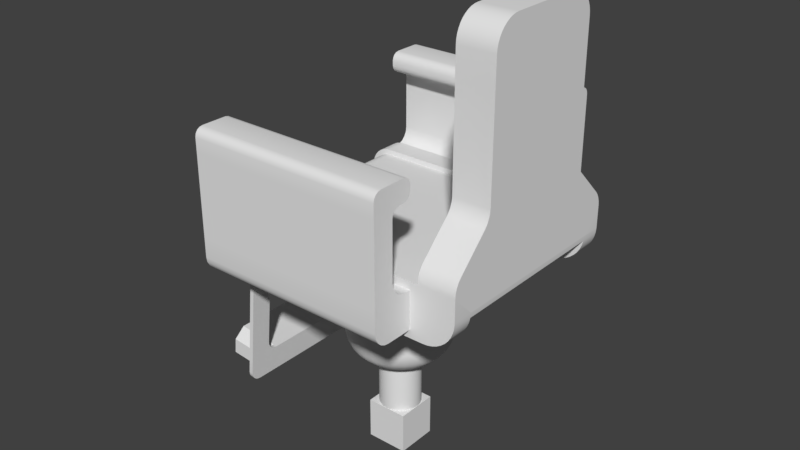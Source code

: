 # Source: CaptainsChair.blend  (saved by Blender 2.78.0; exported with 4.5.12 LTS)
import bpy
from mathutils import Matrix  # noqa: F401  (used for matrix-valued properties, if any)

bpy.ops.wm.read_factory_settings(use_empty=True)
scene = bpy.context.scene
scene.name = 'Scene'

# ---- collections
col_collection_1 = bpy.data.collections.new('Collection 1'); scene.collection.children.link(col_collection_1)

# ---- materials (node trees are filled in below, after node groups)
mat_material = bpy.data.materials.new('Material')
mat_material.alpha_threshold = 0.0
mat_material.use_transparent_shadow = False
mat_material.roughness = 0.5
mat_material.line_color = (0.0, 0.0, 0.0, 1.0)

# ---- material node trees

# ---- world
world_world = bpy.data.worlds.new('World'); scene.world = world_world
world_world.color = (0.05088, 0.05088, 0.05088)
world_world.use_sun_shadow = False
world_world.sun_shadow_jitter_overblur = 0.0
world_world.cycles.sampling_method = 'MANUAL'

# ---- meshes
me_cylinder = bpy.data.meshes.new('Cylinder')
me_cylinder.from_pydata([(0.0, 0.5, 0.05), (0.09755, 0.4904, 0.05), (0.1913, 0.4619, 0.05), (0.2778, 0.4157, 0.05), (0.3536, 0.3536, 0.05), (0.4157, 0.2778, 0.05), (0.4619, 0.1913, 0.05), (0.4904, 0.09755, 0.05), (0.5, 3.775e-08, 0.05), (0.4904, -0.09755, 0.05), (0.4619, -0.1913, 0.05), (0.4157, -0.2778, 0.05), (0.3536, -0.3536, 0.05), (0.2778, -0.4157, 0.05), (0.1913, -0.4619, 0.05), (0.09755, -0.4904, 0.05), (-1.629e-07, -0.5, 0.05), (-0.09755, -0.4904, 0.05), (-0.1913, -0.4619, 0.05), (-0.2778, -0.4157, 0.05), (-0.3536, -0.3536, 0.05), (-0.4157, -0.2778, 0.05), (-0.4619, -0.1913, 0.05), (-0.4904, -0.09754, 0.05), (-0.5, 4.828e-07, 0.05), (-0.4904, 0.09755, 0.05), (-0.4619, 0.1913, 0.05), (-0.4157, 0.2778, 0.05), (-0.3536, 0.3536, 0.05), (-0.2778, 0.4157, 0.05), (-0.1913, 0.4619, 0.05), (-0.09754, 0.4904, 0.05), (-5.466e-08, 0.4289, -0.9207), (0.0, 0.5, -0.75), (-3.778e-08, 0.4509, -0.894), (-2.253e-08, 0.4707, -0.86), (-1.048e-08, 0.4864, -0.8223), (-2.678e-09, 0.4965, -0.7844), (0.09755, 0.4904, -0.75), (0.08368, 0.4207, -0.9207), (0.09687, 0.487, -0.7844), (0.0949, 0.4771, -0.8223), (0.09183, 0.4617, -0.86), (0.08797, 0.4422, -0.894), (0.1913, 0.4619, -0.75), (0.1642, 0.3963, -0.9207), (0.19, 0.4587, -0.7844), (0.1861, 0.4494, -0.8223), (0.1801, 0.4349, -0.86), (0.1726, 0.4166, -0.894), (0.2778, 0.4157, -0.75), (0.2383, 0.3567, -0.9207), (0.2759, 0.4128, -0.7844), (0.2702, 0.4045, -0.8223), (0.2615, 0.3914, -0.86), (0.2505, 0.3749, -0.894), (0.3536, 0.3536, -0.75), (0.3033, 0.3033, -0.9207), (0.3511, 0.3511, -0.7844), (0.344, 0.344, -0.8223), (0.3328, 0.3328, -0.86), (0.3188, 0.3188, -0.894), (0.4157, 0.2778, -0.75), (0.3567, 0.2383, -0.9207), (0.4128, 0.2759, -0.7844), (0.4045, 0.2702, -0.8223), (0.3914, 0.2615, -0.86), (0.3749, 0.2505, -0.894), (0.4619, 0.1913, -0.75), (0.3963, 0.1642, -0.9207), (0.4587, 0.19, -0.7844), (0.4494, 0.1861, -0.8223), (0.4349, 0.1801, -0.86), (0.4166, 0.1726, -0.894), (0.4904, 0.09755, -0.75), (0.4207, 0.08368, -0.9207), (0.487, 0.09687, -0.7844), (0.4771, 0.0949, -0.8223), (0.4617, 0.09183, -0.86), (0.4422, 0.08797, -0.894), (0.5, 3.775e-08, -0.75), (0.4289, 1.65e-08, -0.9207), (0.4965, 3.67e-08, -0.7844), (0.4864, 3.364e-08, -0.8223), (0.4707, 2.893e-08, -0.86), (0.4509, 2.302e-08, -0.894), (0.4904, -0.09755, -0.75), (0.4207, -0.08368, -0.9207), (0.487, -0.09687, -0.7844), (0.4771, -0.0949, -0.8223), (0.4617, -0.09183, -0.86), (0.4422, -0.08797, -0.894), (0.4619, -0.1913, -0.75), (0.3963, -0.1642, -0.9207), (0.4587, -0.19, -0.7844), (0.4494, -0.1861, -0.8223), (0.4349, -0.1801, -0.86), (0.4166, -0.1726, -0.894), (0.4157, -0.2778, -0.75), (0.3567, -0.2383, -0.9207), (0.4128, -0.2759, -0.7844), (0.4045, -0.2702, -0.8223), (0.3914, -0.2615, -0.86), (0.3749, -0.2505, -0.894), (0.3536, -0.3536, -0.75), (0.3033, -0.3033, -0.9207), (0.3511, -0.3511, -0.7844), (0.344, -0.344, -0.8223), (0.3328, -0.3328, -0.86), (0.3188, -0.3188, -0.894), (0.2778, -0.4157, -0.75), (0.2383, -0.3567, -0.9207), (0.2759, -0.4128, -0.7844), (0.2702, -0.4045, -0.8223), (0.2615, -0.3914, -0.86), (0.2505, -0.3749, -0.894), (0.1913, -0.4619, -0.75), (0.1642, -0.3963, -0.9207), (0.19, -0.4587, -0.7844), (0.1861, -0.4494, -0.8223), (0.1801, -0.4349, -0.86), (0.1726, -0.4166, -0.894), (0.09755, -0.4904, -0.75), (0.08368, -0.4207, -0.9207), (0.09687, -0.487, -0.7844), (0.0949, -0.4771, -0.8223), (0.09183, -0.4617, -0.86), (0.08797, -0.4422, -0.894), (-1.629e-07, -0.5, -0.75), (-1.191e-07, -0.4289, -0.9207), (-1.608e-07, -0.4965, -0.7844), (-1.545e-07, -0.4864, -0.8223), (-1.448e-07, -0.4707, -0.86), (-1.327e-07, -0.4509, -0.894), (-0.09755, -0.4904, -0.75), (-0.08368, -0.4207, -0.9207), (-0.09687, -0.487, -0.7844), (-0.0949, -0.4771, -0.8223), (-0.09183, -0.4617, -0.86), (-0.08797, -0.4422, -0.894), (-0.1913, -0.4619, -0.75), (-0.1642, -0.3963, -0.9207), (-0.19, -0.4587, -0.7844), (-0.1861, -0.4494, -0.8223), (-0.1801, -0.4349, -0.86), (-0.1726, -0.4166, -0.894), (-0.2778, -0.4157, -0.75), (-0.2383, -0.3567, -0.9207), (-0.2759, -0.4128, -0.7844), (-0.2702, -0.4045, -0.8223), (-0.2615, -0.3914, -0.86), (-0.2505, -0.3749, -0.894), (-0.3536, -0.3536, -0.75), (-0.3033, -0.3033, -0.9207), (-0.3511, -0.3511, -0.7844), (-0.344, -0.344, -0.8223), (-0.3328, -0.3328, -0.86), (-0.3188, -0.3188, -0.894), (-0.4157, -0.2778, -0.75), (-0.3567, -0.2383, -0.9207), (-0.4128, -0.2759, -0.7844), (-0.4045, -0.2702, -0.8223), (-0.3914, -0.2615, -0.86), (-0.3749, -0.2505, -0.894), (-0.4619, -0.1913, -0.75), (-0.3963, -0.1642, -0.9207), (-0.4587, -0.19, -0.7844), (-0.4494, -0.1861, -0.8223), (-0.4349, -0.1801, -0.86), (-0.4166, -0.1726, -0.894), (-0.4904, -0.09754, -0.75), (-0.4207, -0.08368, -0.9207), (-0.487, -0.09687, -0.7844), (-0.4771, -0.0949, -0.8223), (-0.4617, -0.09183, -0.86), (-0.4422, -0.08797, -0.894), (-0.5, 4.828e-07, -0.75), (-0.4289, 4.069e-07, -0.9207), (-0.4965, 4.791e-07, -0.7844), (-0.4864, 4.683e-07, -0.8223), (-0.4707, 4.515e-07, -0.86), (-0.4509, 4.304e-07, -0.894), (-0.4904, 0.09755, -0.75), (-0.4207, 0.08368, -0.9207), (-0.487, 0.09687, -0.7844), (-0.4771, 0.0949, -0.8223), (-0.4617, 0.09183, -0.86), (-0.4422, 0.08797, -0.894), (-0.4619, 0.1913, -0.75), (-0.3963, 0.1642, -0.9207), (-0.4587, 0.19, -0.7844), (-0.4494, 0.1861, -0.8223), (-0.4349, 0.1801, -0.86), (-0.4166, 0.1726, -0.894), (-0.4157, 0.2778, -0.75), (-0.3567, 0.2383, -0.9207), (-0.4128, 0.2759, -0.7844), (-0.4045, 0.2702, -0.8223), (-0.3914, 0.2615, -0.86), (-0.3749, 0.2505, -0.894), (-0.3536, 0.3536, -0.75), (-0.3033, 0.3033, -0.9207), (-0.3511, 0.3511, -0.7844), (-0.344, 0.344, -0.8223), (-0.3328, 0.3328, -0.86), (-0.3188, 0.3188, -0.894), (-0.2778, 0.4157, -0.75), (-0.2383, 0.3567, -0.9207), (-0.2759, 0.4128, -0.7844), (-0.2702, 0.4045, -0.8223), (-0.2615, 0.3914, -0.86), (-0.2505, 0.3749, -0.894), (-0.1913, 0.4619, -0.75), (-0.1642, 0.3963, -0.9207), (-0.19, 0.4587, -0.7844), (-0.1861, 0.4494, -0.8223), (-0.1801, 0.4349, -0.86), (-0.1726, 0.4166, -0.894), (-0.09754, 0.4904, -0.75), (-0.08368, 0.4207, -0.9207), (-0.09687, 0.487, -0.7844), (-0.0949, 0.4771, -0.8223), (-0.09183, 0.4617, -0.86), (-0.08797, 0.4422, -0.894), (-2.151e-07, 0.1985, -1.05), (-9.994e-08, 0.3701, -0.9793), (-1.938e-07, 0.2331, -1.047), (-1.691e-07, 0.2712, -1.036), (-1.436e-07, 0.3091, -1.021), (-1.198e-07, 0.3432, -1.001), (0.0722, 0.363, -0.9793), (0.03873, 0.1947, -1.05), (0.06696, 0.3366, -1.001), (0.06031, 0.3032, -1.021), (0.0529, 0.266, -1.036), (0.04547, 0.2286, -1.047), (0.1416, 0.3419, -0.9793), (0.07598, 0.1834, -1.05), (0.1313, 0.3171, -1.001), (0.1183, 0.2856, -1.021), (0.1038, 0.2505, -1.036), (0.08919, 0.2153, -1.047), (0.2056, 0.3077, -0.9793), (0.1103, 0.1651, -1.05), (0.1907, 0.2854, -1.001), (0.1717, 0.257, -1.021), (0.1507, 0.2255, -1.036), (0.1295, 0.1938, -1.047), (0.2617, 0.2617, -0.9793), (0.1404, 0.1404, -1.05), (0.2427, 0.2427, -1.001), (0.2186, 0.2186, -1.021), (0.1918, 0.1918, -1.036), (0.1648, 0.1648, -1.047), (0.3077, 0.2056, -0.9793), (0.1651, 0.1103, -1.05), (0.2854, 0.1907, -1.001), (0.257, 0.1717, -1.021), (0.2255, 0.1507, -1.036), (0.1938, 0.1295, -1.047), (0.3419, 0.1416, -0.9793), (0.1834, 0.07598, -1.05), (0.3171, 0.1313, -1.001), (0.2856, 0.1183, -1.021), (0.2505, 0.1038, -1.036), (0.2153, 0.08919, -1.047), (0.363, 0.0722, -0.9793), (0.1947, 0.03873, -1.05), (0.3366, 0.06696, -1.001), (0.3032, 0.06031, -1.021), (0.266, 0.0529, -1.036), (0.2286, 0.04547, -1.047), (0.3701, -1.103e-09, -0.9793), (0.1985, -1.024e-07, -1.05), (0.3432, -1.16e-08, -1.001), (0.3091, -2.89e-08, -1.021), (0.2712, -5.131e-08, -1.036), (0.2331, -7.667e-08, -1.047), (0.363, -0.0722, -0.9793), (0.1947, -0.03873, -1.05), (0.3366, -0.06696, -1.001), (0.3032, -0.06031, -1.021), (0.266, -0.0529, -1.036), (0.2286, -0.04547, -1.047), (0.3419, -0.1416, -0.9793), (0.1834, -0.07598, -1.05), (0.3171, -0.1313, -1.001), (0.2856, -0.1183, -1.021), (0.2505, -0.1038, -1.036), (0.2153, -0.08919, -1.047), (0.3077, -0.2056, -0.9793), (0.1651, -0.1103, -1.05), (0.2854, -0.1907, -1.001), (0.257, -0.1717, -1.021), (0.2255, -0.1507, -1.036), (0.1938, -0.1295, -1.047), (0.2617, -0.2617, -0.9793), (0.1404, -0.1404, -1.05), (0.2427, -0.2427, -1.001), (0.2186, -0.2186, -1.021), (0.1918, -0.1918, -1.036), (0.1648, -0.1648, -1.047), (0.2056, -0.3077, -0.9793), (0.1103, -0.1651, -1.05), (0.1907, -0.2854, -1.001), (0.1717, -0.257, -1.021), (0.1507, -0.2255, -1.036), (0.1295, -0.1938, -1.047), (0.1416, -0.3419, -0.9793), (0.07598, -0.1834, -1.05), (0.1313, -0.3171, -1.001), (0.1183, -0.2856, -1.021), (0.1038, -0.2505, -1.036), (0.08919, -0.2153, -1.047), (0.0722, -0.363, -0.9793), (0.03873, -0.1947, -1.05), (0.06696, -0.3366, -1.001), (0.06031, -0.3032, -1.021), (0.0529, -0.266, -1.036), (0.04547, -0.2286, -1.047), (-8.289e-08, -0.3701, -0.9793), (3.353e-08, -0.1985, -1.05), (-6.58e-08, -0.3432, -1.001), (-4.328e-08, -0.3091, -1.021), (-1.752e-08, -0.2712, -1.036), (8.949e-09, -0.2331, -1.047), (-0.0722, -0.363, -0.9793), (-0.03873, -0.1947, -1.05), (-0.06696, -0.3366, -1.001), (-0.06031, -0.3032, -1.021), (-0.0529, -0.266, -1.036), (-0.04547, -0.2286, -1.047), (-0.1416, -0.3419, -0.9793), (-0.07598, -0.1834, -1.05), (-0.1313, -0.3171, -1.001), (-0.1183, -0.2856, -1.021), (-0.1038, -0.2505, -1.036), (-0.08919, -0.2153, -1.047), (-0.2056, -0.3077, -0.9793), (-0.1103, -0.1651, -1.05), (-0.1907, -0.2854, -1.001), (-0.1717, -0.257, -1.021), (-0.1507, -0.2255, -1.036), (-0.1295, -0.1938, -1.047), (-0.2617, -0.2617, -0.9793), (-0.1404, -0.1404, -1.05), (-0.2427, -0.2427, -1.001), (-0.2186, -0.2186, -1.021), (-0.1918, -0.1918, -1.036), (-0.1648, -0.1648, -1.047), (-0.3077, -0.2056, -0.9793), (-0.1651, -0.1103, -1.05), (-0.2854, -0.1907, -1.001), (-0.257, -0.1717, -1.021), (-0.2255, -0.1507, -1.036), (-0.1938, -0.1295, -1.047), (-0.3419, -0.1416, -0.9793), (-0.1834, -0.07598, -1.05), (-0.3171, -0.1313, -1.001), (-0.2856, -0.1183, -1.021), (-0.2505, -0.1038, -1.036), (-0.2153, -0.08919, -1.047), (-0.363, -0.0722, -0.9793), (-0.1947, -0.03873, -1.05), (-0.3366, -0.06696, -1.001), (-0.3032, -0.06031, -1.021), (-0.266, -0.0529, -1.036), (-0.2286, -0.04547, -1.047), (-0.3701, 3.441e-07, -0.9793), (-0.1985, 9.034e-08, -1.05), (-0.3432, 3.119e-07, -1.001), (-0.3091, 2.655e-07, -1.021), (-0.2712, 2.093e-07, -1.036), (-0.2331, 1.49e-07, -1.047), (-0.363, 0.0722, -0.9793), (-0.1947, 0.03874, -1.05), (-0.3366, 0.06696, -1.001), (-0.3032, 0.06031, -1.021), (-0.266, 0.05291, -1.036), (-0.2286, 0.04547, -1.047), (-0.3419, 0.1416, -0.9793), (-0.1834, 0.07598, -1.05), (-0.3171, 0.1313, -1.001), (-0.2856, 0.1183, -1.021), (-0.2505, 0.1038, -1.036), (-0.2153, 0.08919, -1.047), (-0.3077, 0.2056, -0.9793), (-0.1651, 0.1103, -1.05), (-0.2854, 0.1907, -1.001), (-0.257, 0.1717, -1.021), (-0.2255, 0.1507, -1.036), (-0.1938, 0.1295, -1.047), (-0.2617, 0.2617, -0.9793), (-0.1404, 0.1404, -1.05), (-0.2427, 0.2427, -1.001), (-0.2186, 0.2186, -1.021), (-0.1918, 0.1918, -1.036), (-0.1648, 0.1648, -1.047), (-0.2056, 0.3077, -0.9793), (-0.1103, 0.1651, -1.05), (-0.1907, 0.2854, -1.001), (-0.1717, 0.257, -1.021), (-0.1507, 0.2255, -1.036), (-0.1295, 0.1938, -1.047), (-0.1416, 0.3419, -0.9793), (-0.07598, 0.1834, -1.05), (-0.1313, 0.3171, -1.001), (-0.1183, 0.2856, -1.021), (-0.1038, 0.2505, -1.036), (-0.08919, 0.2153, -1.047), (-0.0722, 0.363, -0.9793), (-0.03873, 0.1947, -1.05), (-0.06696, 0.3366, -1.001), (-0.06031, 0.3032, -1.021), (-0.0529, 0.266, -1.036), (-0.04547, 0.2286, -1.047), (0.03874, 0.1947, -1.8), (4.036e-07, 0.1985, -1.8), (0.07598, 0.1834, -1.8), (0.1103, 0.1651, -1.8), (0.1404, 0.1404, -1.8), (0.1651, 0.1103, -1.8), (0.1834, 0.07598, -1.8), (0.1947, 0.03873, -1.8), (0.1985, -1.024e-07, -1.8), (0.1947, -0.03873, -1.8), (0.1834, -0.07598, -1.8), (0.1651, -0.1103, -1.8), (0.1404, -0.1404, -1.8), (0.1103, -0.1651, -1.8), (0.07598, -0.1834, -1.8), (0.03874, -0.1947, -1.8), (6.523e-07, -0.1985, -1.8), (-0.03873, -0.1947, -1.8), (-0.07598, -0.1834, -1.8), (-0.1103, -0.1651, -1.8), (-0.1404, -0.1404, -1.8), (-0.1651, -0.1103, -1.8), (-0.1834, -0.07598, -1.8), (-0.1947, -0.03873, -1.8), (-0.1985, 9.034e-08, -1.8), (-0.1947, 0.03874, -1.8), (-0.1834, 0.07598, -1.8), (-0.1651, 0.1103, -1.8), (-0.1404, 0.1404, -1.8), (-0.1103, 0.1651, -1.8), (-0.07598, 0.1834, -1.8), (-0.03873, 0.1947, -1.8), (-0.2, -0.2, -1.95), (-0.2, -0.2, -1.55), (-0.2, 0.2, -1.95), (-0.2, 0.2, -1.55), (0.2, -0.2, -1.95), (0.2, -0.2, -1.55), (0.2, 0.2, -1.95), (0.2, 0.2, -1.55)], [], [(33, 0, 1, 38), (57, 63, 254, 248), (63, 69, 260, 254), (69, 75, 266, 260), (75, 81, 272, 266), (81, 87, 278, 272), (87, 93, 284, 278), (93, 99, 290, 284), (99, 105, 296, 290), (105, 111, 302, 296), (111, 117, 308, 302), (117, 123, 314, 308), (123, 129, 320, 314), (129, 135, 326, 320), (135, 141, 332, 326), (141, 147, 338, 332), (147, 153, 344, 338), (153, 159, 350, 344), (159, 165, 356, 350), (165, 171, 362, 356), (171, 177, 368, 362), (177, 183, 374, 368), (183, 189, 380, 374), (189, 195, 386, 380), (195, 201, 392, 386), (201, 207, 398, 392), (207, 213, 404, 398), (213, 219, 410, 404), (1, 0, 31, 30, 29, 28, 27, 26, 25, 24, 23, 22, 21, 20, 19, 18, 17, 16, 15, 14, 13, 12, 11, 10, 9, 8, 7, 6, 5, 4, 3, 2), (51, 57, 248, 242), (45, 51, 242, 236), (218, 31, 0, 33), (38, 1, 2, 44), (44, 2, 3, 50), (50, 3, 4, 56), (56, 4, 5, 62), (62, 5, 6, 68), (68, 6, 7, 74), (74, 7, 8, 80), (80, 8, 9, 86), (86, 9, 10, 92), (92, 10, 11, 98), (98, 11, 12, 104), (104, 12, 13, 110), (110, 13, 14, 116), (116, 14, 15, 122), (122, 15, 16, 128), (128, 16, 17, 134), (134, 17, 18, 140), (140, 18, 19, 146), (146, 19, 20, 152), (152, 20, 21, 158), (158, 21, 22, 164), (164, 22, 23, 170), (170, 23, 24, 176), (176, 24, 25, 182), (182, 25, 26, 188), (188, 26, 27, 194), (194, 27, 28, 200), (200, 28, 29, 206), (206, 29, 30, 212), (212, 30, 31, 218), (39, 45, 236, 230), (219, 32, 225, 410), (33, 38, 40, 37), (37, 40, 41, 36), (36, 41, 42, 35), (35, 42, 43, 34), (34, 43, 39, 32), (38, 44, 46, 40), (40, 46, 47, 41), (41, 47, 48, 42), (42, 48, 49, 43), (43, 49, 45, 39), (44, 50, 52, 46), (46, 52, 53, 47), (47, 53, 54, 48), (48, 54, 55, 49), (49, 55, 51, 45), (50, 56, 58, 52), (52, 58, 59, 53), (53, 59, 60, 54), (54, 60, 61, 55), (55, 61, 57, 51), (56, 62, 64, 58), (58, 64, 65, 59), (59, 65, 66, 60), (60, 66, 67, 61), (61, 67, 63, 57), (62, 68, 70, 64), (64, 70, 71, 65), (65, 71, 72, 66), (66, 72, 73, 67), (67, 73, 69, 63), (68, 74, 76, 70), (70, 76, 77, 71), (71, 77, 78, 72), (72, 78, 79, 73), (73, 79, 75, 69), (74, 80, 82, 76), (76, 82, 83, 77), (77, 83, 84, 78), (78, 84, 85, 79), (79, 85, 81, 75), (80, 86, 88, 82), (82, 88, 89, 83), (83, 89, 90, 84), (84, 90, 91, 85), (85, 91, 87, 81), (86, 92, 94, 88), (88, 94, 95, 89), (89, 95, 96, 90), (90, 96, 97, 91), (91, 97, 93, 87), (92, 98, 100, 94), (94, 100, 101, 95), (95, 101, 102, 96), (96, 102, 103, 97), (97, 103, 99, 93), (98, 104, 106, 100), (100, 106, 107, 101), (101, 107, 108, 102), (102, 108, 109, 103), (103, 109, 105, 99), (104, 110, 112, 106), (106, 112, 113, 107), (107, 113, 114, 108), (108, 114, 115, 109), (109, 115, 111, 105), (110, 116, 118, 112), (112, 118, 119, 113), (113, 119, 120, 114), (114, 120, 121, 115), (115, 121, 117, 111), (116, 122, 124, 118), (118, 124, 125, 119), (119, 125, 126, 120), (120, 126, 127, 121), (121, 127, 123, 117), (122, 128, 130, 124), (124, 130, 131, 125), (125, 131, 132, 126), (126, 132, 133, 127), (127, 133, 129, 123), (128, 134, 136, 130), (130, 136, 137, 131), (131, 137, 138, 132), (132, 138, 139, 133), (133, 139, 135, 129), (134, 140, 142, 136), (136, 142, 143, 137), (137, 143, 144, 138), (138, 144, 145, 139), (139, 145, 141, 135), (140, 146, 148, 142), (142, 148, 149, 143), (143, 149, 150, 144), (144, 150, 151, 145), (145, 151, 147, 141), (146, 152, 154, 148), (148, 154, 155, 149), (149, 155, 156, 150), (150, 156, 157, 151), (151, 157, 153, 147), (152, 158, 160, 154), (154, 160, 161, 155), (155, 161, 162, 156), (156, 162, 163, 157), (157, 163, 159, 153), (158, 164, 166, 160), (160, 166, 167, 161), (161, 167, 168, 162), (162, 168, 169, 163), (163, 169, 165, 159), (164, 170, 172, 166), (166, 172, 173, 167), (167, 173, 174, 168), (168, 174, 175, 169), (169, 175, 171, 165), (170, 176, 178, 172), (172, 178, 179, 173), (173, 179, 180, 174), (174, 180, 181, 175), (175, 181, 177, 171), (176, 182, 184, 178), (178, 184, 185, 179), (179, 185, 186, 180), (180, 186, 187, 181), (181, 187, 183, 177), (182, 188, 190, 184), (184, 190, 191, 185), (185, 191, 192, 186), (186, 192, 193, 187), (187, 193, 189, 183), (188, 194, 196, 190), (190, 196, 197, 191), (191, 197, 198, 192), (192, 198, 199, 193), (193, 199, 195, 189), (194, 200, 202, 196), (196, 202, 203, 197), (197, 203, 204, 198), (198, 204, 205, 199), (199, 205, 201, 195), (200, 206, 208, 202), (202, 208, 209, 203), (203, 209, 210, 204), (204, 210, 211, 205), (205, 211, 207, 201), (206, 212, 214, 208), (208, 214, 215, 209), (209, 215, 216, 210), (210, 216, 217, 211), (211, 217, 213, 207), (212, 218, 220, 214), (214, 220, 221, 215), (215, 221, 222, 216), (216, 222, 223, 217), (217, 223, 219, 213), (218, 33, 37, 220), (220, 37, 36, 221), (221, 36, 35, 222), (222, 35, 34, 223), (223, 34, 32, 219), (32, 39, 230, 225), (231, 224, 226, 235), (235, 226, 227, 234), (234, 227, 228, 233), (233, 228, 229, 232), (232, 229, 225, 230), (237, 231, 235, 241), (241, 235, 234, 240), (240, 234, 233, 239), (239, 233, 232, 238), (238, 232, 230, 236), (243, 237, 241, 247), (247, 241, 240, 246), (246, 240, 239, 245), (245, 239, 238, 244), (244, 238, 236, 242), (249, 243, 247, 253), (253, 247, 246, 252), (252, 246, 245, 251), (251, 245, 244, 250), (250, 244, 242, 248), (255, 249, 253, 259), (259, 253, 252, 258), (258, 252, 251, 257), (257, 251, 250, 256), (256, 250, 248, 254), (261, 255, 259, 265), (265, 259, 258, 264), (264, 258, 257, 263), (263, 257, 256, 262), (262, 256, 254, 260), (267, 261, 265, 271), (271, 265, 264, 270), (270, 264, 263, 269), (269, 263, 262, 268), (268, 262, 260, 266), (273, 267, 271, 277), (277, 271, 270, 276), (276, 270, 269, 275), (275, 269, 268, 274), (274, 268, 266, 272), (279, 273, 277, 283), (283, 277, 276, 282), (282, 276, 275, 281), (281, 275, 274, 280), (280, 274, 272, 278), (285, 279, 283, 289), (289, 283, 282, 288), (288, 282, 281, 287), (287, 281, 280, 286), (286, 280, 278, 284), (291, 285, 289, 295), (295, 289, 288, 294), (294, 288, 287, 293), (293, 287, 286, 292), (292, 286, 284, 290), (297, 291, 295, 301), (301, 295, 294, 300), (300, 294, 293, 299), (299, 293, 292, 298), (298, 292, 290, 296), (303, 297, 301, 307), (307, 301, 300, 306), (306, 300, 299, 305), (305, 299, 298, 304), (304, 298, 296, 302), (309, 303, 307, 313), (313, 307, 306, 312), (312, 306, 305, 311), (311, 305, 304, 310), (310, 304, 302, 308), (315, 309, 313, 319), (319, 313, 312, 318), (318, 312, 311, 317), (317, 311, 310, 316), (316, 310, 308, 314), (321, 315, 319, 325), (325, 319, 318, 324), (324, 318, 317, 323), (323, 317, 316, 322), (322, 316, 314, 320), (327, 321, 325, 331), (331, 325, 324, 330), (330, 324, 323, 329), (329, 323, 322, 328), (328, 322, 320, 326), (333, 327, 331, 337), (337, 331, 330, 336), (336, 330, 329, 335), (335, 329, 328, 334), (334, 328, 326, 332), (339, 333, 337, 343), (343, 337, 336, 342), (342, 336, 335, 341), (341, 335, 334, 340), (340, 334, 332, 338), (345, 339, 343, 349), (349, 343, 342, 348), (348, 342, 341, 347), (347, 341, 340, 346), (346, 340, 338, 344), (351, 345, 349, 355), (355, 349, 348, 354), (354, 348, 347, 353), (353, 347, 346, 352), (352, 346, 344, 350), (357, 351, 355, 361), (361, 355, 354, 360), (360, 354, 353, 359), (359, 353, 352, 358), (358, 352, 350, 356), (363, 357, 361, 367), (367, 361, 360, 366), (366, 360, 359, 365), (365, 359, 358, 364), (364, 358, 356, 362), (369, 363, 367, 373), (373, 367, 366, 372), (372, 366, 365, 371), (371, 365, 364, 370), (370, 364, 362, 368), (375, 369, 373, 379), (379, 373, 372, 378), (378, 372, 371, 377), (377, 371, 370, 376), (376, 370, 368, 374), (381, 375, 379, 385), (385, 379, 378, 384), (384, 378, 377, 383), (383, 377, 376, 382), (382, 376, 374, 380), (387, 381, 385, 391), (391, 385, 384, 390), (390, 384, 383, 389), (389, 383, 382, 388), (388, 382, 380, 386), (393, 387, 391, 397), (397, 391, 390, 396), (396, 390, 389, 395), (395, 389, 388, 394), (394, 388, 386, 392), (399, 393, 397, 403), (403, 397, 396, 402), (402, 396, 395, 401), (401, 395, 394, 400), (400, 394, 392, 398), (405, 399, 403, 409), (409, 403, 402, 408), (408, 402, 401, 407), (407, 401, 400, 406), (406, 400, 398, 404), (411, 405, 409, 415), (415, 409, 408, 414), (414, 408, 407, 413), (413, 407, 406, 412), (412, 406, 404, 410), (224, 411, 415, 226), (226, 415, 414, 227), (227, 414, 413, 228), (228, 413, 412, 229), (229, 412, 410, 225), (405, 411, 447, 446), (417, 416, 418, 419, 420, 421, 422, 423, 424, 425, 426, 427, 428, 429, 430, 431, 432, 433, 434, 435, 436, 437, 438, 439, 440, 441, 442, 443, 444, 445, 446, 447), (224, 231, 416, 417), (237, 243, 419, 418), (303, 309, 430, 429), (369, 375, 441, 440), (267, 273, 424, 423), (333, 339, 435, 434), (399, 405, 446, 445), (231, 237, 418, 416), (297, 303, 429, 428), (363, 369, 440, 439), (261, 267, 423, 422), (327, 333, 434, 433), (393, 399, 445, 444), (291, 297, 428, 427), (357, 363, 439, 438), (255, 261, 422, 421), (321, 327, 433, 432), (387, 393, 444, 443), (285, 291, 427, 426), (351, 357, 438, 437), (249, 255, 421, 420), (315, 321, 432, 431), (381, 387, 443, 442), (411, 224, 417, 447), (279, 285, 426, 425), (345, 351, 437, 436), (243, 249, 420, 419), (309, 315, 431, 430), (375, 381, 442, 441), (273, 279, 425, 424), (339, 345, 436, 435), (448, 449, 451, 450), (450, 451, 455, 454), (454, 455, 453, 452), (452, 453, 449, 448), (450, 454, 452, 448), (455, 451, 449, 453)])
me_cylinder.polygons.foreach_set('use_smooth', [True] * 424)
me_cylinder.use_remesh_preserve_volume = False
me_cylinder.use_remesh_preserve_attributes = False
me_cylinder.use_mirror_vertex_groups = False
me_cylinder.update()
me_cube = bpy.data.meshes.new('Cube')
me_cube.from_pydata([(0.925, 1.0, -0.175), (0.925, -1.0, -0.175), (-0.925, -1.0, -0.175), (-0.925, 1.0, -0.175), (0.925, 1.0, 0.175), (0.925, -1.0, 0.175), (-0.925, -1.0, 0.175), (-0.925, 1.0, 0.175), (1.0, 1.0, -0.25), (1.0, -1.0, -0.25), (0.925, -1.2, -0.175), (-0.925, -1.2, -0.175), (0.925, 1.2, -0.175), (-0.925, 1.2, -0.175), (0.925, -1.4, 0.175), (-0.925, -1.4, 0.175), (0.925, 1.4, 0.175), (-0.925, 1.4, 0.175), (0.925, -1.4, -0.025), (0.925, -1.25, -0.175), (0.925, -1.393, -0.07135), (0.925, -1.371, -0.1132), (0.925, -1.338, -0.1464), (0.925, -1.296, -0.1677), (-0.925, -1.25, -0.175), (-0.925, -1.4, -0.025), (-0.925, -1.296, -0.1677), (-0.925, -1.338, -0.1464), (-0.925, -1.371, -0.1132), (-0.925, -1.393, -0.07135), (0.925, 1.25, -0.175), (0.925, 1.4, -0.025), (0.925, 1.296, -0.1677), (0.925, 1.338, -0.1464), (0.925, 1.371, -0.1132), (0.925, 1.393, -0.07135), (-0.925, 1.4, -0.025), (-0.925, 1.25, -0.175), (-0.925, 1.393, -0.07135), (-0.925, 1.371, -0.1132), (-0.925, 1.338, -0.1464), (-0.925, 1.296, -0.1677), (-0.925, -1.4, 0.925), (0.925, -1.4, 0.925), (0.925, 1.4, 0.925), (-0.925, 1.4, 0.925), (0.925, 1.2, 0.325), (0.925, 1.05, 0.175), (0.925, 1.2, 0.025), (0.925, 1.35, 0.175), (0.925, 1.193, 0.2786), (0.925, 1.171, 0.2368), (0.925, 1.138, 0.2036), (0.925, 1.096, 0.1823), (-0.925, 1.05, 0.175), (-0.925, 1.2, 0.325), (-0.925, 1.35, 0.175), (-0.925, 1.2, 0.025), (-0.925, 1.096, 0.1823), (-0.925, 1.138, 0.2036), (-0.925, 1.171, 0.2368), (-0.925, 1.193, 0.2786), (0.925, -1.05, 0.175), (0.925, -1.2, 0.325), (0.925, -1.35, 0.175), (0.925, -1.2, 0.025), (0.925, -1.096, 0.1823), (0.925, -1.138, 0.2036), (0.925, -1.171, 0.2368), (0.925, -1.193, 0.2786), (-0.925, -1.2, 0.325), (-0.925, -1.05, 0.175), (-0.925, -1.2, 0.025), (-0.925, -1.35, 0.175), (-0.925, -1.193, 0.2786), (-0.925, -1.171, 0.2368), (-0.925, -1.138, 0.2036), (-0.925, -1.096, 0.1823), (1.35, 0.8, 0.05), (1.35, -0.8, 0.05), (1.35, 0.8, 0.05), (1.05, 0.8, -0.25), (1.346, 0.8, 0.003069), (1.335, 0.8, -0.04271), (1.317, 0.8, -0.0862), (1.293, 0.8, -0.1263), (1.262, 0.8, -0.1621), (1.226, 0.8, -0.1927), (1.186, 0.8, -0.2173), (1.143, 0.8, -0.2353), (1.097, 0.8, -0.2463), (1.05, -0.8, -0.25), (1.35, -1.0, 0.05), (1.097, -0.8, -0.2463), (1.143, -0.8, -0.2353), (1.186, -0.8, -0.2173), (1.226, -0.8, -0.1927), (1.262, -0.8, -0.1621), (1.293, -0.8, -0.1263), (1.317, -0.8, -0.0862), (1.335, -0.8, -0.0427), (1.346, -0.8, 0.00307), (1.35, -0.6, 1.75), (1.0, -0.6, 1.75), (1.0, 0.6, 1.75), (1.35, 0.6, 1.75), (-0.925, -1.2, 1.125), (0.925, -1.2, 1.125), (0.925, 1.2, 1.125), (-0.925, 1.2, 1.125), (-0.925, -1.12, 0.925), (-0.925, -1.2, 0.845), (-0.925, -1.28, 0.925), (-0.925, -1.2, 1.005), (-0.925, -1.151, 0.9189), (-0.925, -1.177, 0.9016), (-0.925, -1.194, 0.8756), (0.925, -1.2, 0.845), (0.925, -1.12, 0.925), (0.925, -1.2, 1.005), (0.925, -1.28, 0.925), (0.925, -1.194, 0.8756), (0.925, -1.177, 0.9016), (0.925, -1.151, 0.9189), (-0.925, -1.0, 1.005), (-0.925, -1.08, 0.925), (-0.925, -1.006, 0.9744), (-0.925, -1.023, 0.9484), (-0.925, -1.049, 0.9311), (0.925, -1.08, 0.925), (0.925, -1.0, 1.005), (0.925, -1.049, 0.9311), (0.925, -1.023, 0.9484), (0.925, -1.006, 0.9744), (-0.925, -1.4, 1.045), (-0.925, -1.32, 1.125), (-0.925, -1.394, 1.076), (-0.925, -1.377, 1.102), (-0.925, -1.351, 1.119), (0.925, -1.32, 1.125), (0.925, -1.4, 1.045), (0.925, -1.351, 1.119), (0.925, -1.377, 1.102), (0.925, -1.394, 1.076), (-0.925, -1.08, 1.125), (-0.925, -1.0, 1.045), (-0.925, -1.049, 1.119), (-0.925, -1.023, 1.102), (-0.925, -1.006, 1.076), (0.925, -1.0, 1.045), (0.925, -1.08, 1.125), (0.925, -1.006, 1.076), (0.925, -1.023, 1.102), (0.925, -1.049, 1.119), (0.925, 1.08, 1.125), (0.925, 1.0, 1.045), (0.925, 1.049, 1.119), (0.925, 1.023, 1.102), (0.925, 1.006, 1.076), (-0.925, 1.0, 1.045), (-0.925, 1.08, 1.125), (-0.925, 1.006, 1.076), (-0.925, 1.023, 1.102), (-0.925, 1.049, 1.119), (0.925, 1.0, 1.005), (0.925, 1.08, 0.925), (0.925, 1.006, 0.9744), (0.925, 1.023, 0.9484), (0.925, 1.049, 0.9311), (-0.925, 1.08, 0.925), (-0.925, 1.0, 1.005), (-0.925, 1.049, 0.9311), (-0.925, 1.023, 0.9484), (-0.925, 1.006, 0.9744), (0.925, 1.12, 0.925), (0.925, 1.2, 0.845), (0.925, 1.28, 0.925), (0.925, 1.2, 1.005), (0.925, 1.151, 0.9189), (0.925, 1.177, 0.9016), (0.925, 1.194, 0.8756), (-0.925, 1.2, 0.845), (-0.925, 1.12, 0.925), (-0.925, 1.2, 1.005), (-0.925, 1.28, 0.925), (-0.925, 1.194, 0.8756), (-0.925, 1.177, 0.9016), (-0.925, 1.151, 0.9189), (0.925, 1.4, 1.045), (0.925, 1.32, 1.125), (0.925, 1.394, 1.076), (0.925, 1.377, 1.102), (0.925, 1.351, 1.119), (-0.925, 1.32, 1.125), (-0.925, 1.4, 1.045), (-0.925, 1.351, 1.119), (-0.925, 1.377, 1.102), (-0.925, 1.394, 1.076), (1.0, 0.9434, 0.4066), (1.0, 1.0, 0.27), (1.0, 0.9651, 0.3788), (1.0, 0.9834, 0.3431), (1.0, 0.9957, 0.3049), (1.35, 1.0, 0.27), (1.35, 0.9434, 0.4066), (1.35, 0.9957, 0.3049), (1.35, 0.9834, 0.3431), (1.35, 0.9651, 0.3788), (1.0, 0.6, 0.83), (1.0, 0.6566, 0.6934), (1.0, 0.4993, 0.8), (1.0, 0.6043, 0.7951), (1.0, 0.6166, 0.7569), (1.0, 0.6349, 0.7212), (1.35, 0.6566, 0.6934), (1.35, 0.6, 0.83), (1.35, 0.52, 0.75), (1.35, 0.6349, 0.7212), (1.35, 0.6166, 0.7569), (1.35, 0.6043, 0.7951), (1.0, -0.6566, 0.6934), (1.0, -0.6, 0.83), (1.0, -0.4993, 0.8), (1.0, -0.6349, 0.7212), (1.0, -0.6166, 0.7569), (1.0, -0.6043, 0.7951), (1.35, -0.6, 0.83), (1.35, -0.6566, 0.6934), (1.35, -0.52, 0.75), (1.35, -0.6043, 0.7951), (1.35, -0.6166, 0.7569), (1.35, -0.6349, 0.7212), (1.0, -1.0, 0.27), (1.0, -0.9434, 0.4066), (1.0, -0.9957, 0.3049), (1.0, -0.9834, 0.3431), (1.0, -0.9651, 0.3788), (1.35, -0.9434, 0.4066), (1.35, -1.0, 0.27), (1.35, -0.9651, 0.3788), (1.35, -0.9834, 0.3431), (1.35, -0.9957, 0.3049), (1.0, 0.35, 2.25), (1.0, 0.6, 2.0), (1.0, 0.3891, 2.247), (1.0, 0.4273, 2.238), (1.0, 0.4635, 2.223), (1.0, 0.4969, 2.202), (1.0, 0.5268, 2.177), (1.0, 0.5523, 2.147), (1.0, 0.5728, 2.113), (1.0, 0.5878, 2.077), (1.0, 0.5969, 2.039), (1.35, 0.6, 2.0), (1.35, 0.35, 2.25), (1.35, 0.5969, 2.039), (1.35, 0.5878, 2.077), (1.35, 0.5728, 2.113), (1.35, 0.5523, 2.147), (1.35, 0.5268, 2.177), (1.35, 0.4969, 2.202), (1.35, 0.4635, 2.223), (1.35, 0.4273, 2.238), (1.35, 0.3891, 2.247), (1.35, -0.35, 2.25), (1.35, -0.6, 2.0), (1.35, -0.3891, 2.247), (1.35, -0.4273, 2.238), (1.35, -0.4635, 2.223), (1.35, -0.4969, 2.202), (1.35, -0.5268, 2.177), (1.35, -0.5523, 2.147), (1.35, -0.5728, 2.113), (1.35, -0.5878, 2.077), (1.35, -0.5969, 2.039), (1.0, -0.6, 2.0), (1.0, -0.35, 2.25), (1.0, -0.5969, 2.039), (1.0, -0.5878, 2.077), (1.0, -0.5728, 2.113), (1.0, -0.5523, 2.147), (1.0, -0.5268, 2.177), (1.0, -0.4969, 2.202), (1.0, -0.4635, 2.223), (1.0, -0.4273, 2.238), (1.0, -0.3891, 2.247), (-0.8, -0.8, 0.25), (-1.0, -0.8, 0.05), (-0.925, -1.0, 0.175), (-0.839, -0.8, 0.2462), (-0.8765, -0.8, 0.2348), (-0.9111, -0.8, 0.2163), (-0.9414, -0.8, 0.1914), (-0.9663, -0.8, 0.1611), (-0.9848, -0.8, 0.1265), (-0.9962, -0.8, 0.08902), (-1.0, 0.8, 0.05), (-0.8, 0.8, 0.25), (-0.925, 1.0, 0.175), (-0.9962, 0.8, 0.08902), (-0.9848, 0.8, 0.1265), (-0.9663, 0.8, 0.1611), (-0.9414, 0.8, 0.1914), (-0.9111, 0.8, 0.2163), (-0.8765, 0.8, 0.2348), (-0.839, 0.8, 0.2462), (-0.8, 0.8, -0.25), (-1.0, 0.8, -0.05), (-0.925, 1.0, -0.175), (-0.839, 0.8, -0.2462), (-0.8765, 0.8, -0.2348), (-0.9111, 0.8, -0.2163), (-0.9414, 0.8, -0.1914), (-0.9663, 0.8, -0.1611), (-0.9848, 0.8, -0.1265), (-0.9962, 0.8, -0.08902), (-1.0, -0.8, -0.05), (-0.8, -0.8, -0.25), (-0.925, -1.0, -0.175), (-0.9962, -0.8, -0.08902), (-0.9848, -0.8, -0.1265), (-0.9663, -0.8, -0.1611), (-0.9414, -0.8, -0.1914), (-0.9111, -0.8, -0.2163), (-0.8765, -0.8, -0.2348), (-0.839, -0.8, -0.2462), (1.0, 1.0, 0.25), (1.0, -1.0, 0.25), (1.35, 1.0, 0.25), (1.35, -1.0, 0.25), (1.346, 1.0, 0.00307), (1.35, 1.0, 0.05), (1.35, -0.8, 0.05), (1.346, -1.0, 0.00307), (1.335, 1.0, -0.04271), (1.335, -1.0, -0.04271), (1.317, 1.0, -0.0862), (1.317, -1.0, -0.0862), (1.293, 1.0, -0.1263), (1.293, -1.0, -0.1263), (1.262, 1.0, -0.1621), (1.262, -1.0, -0.1621), (1.226, 1.0, -0.1927), (1.226, -1.0, -0.1927), (1.186, 1.0, -0.2173), (1.186, -1.0, -0.2173), (1.143, 1.0, -0.2353), (1.143, -1.0, -0.2353), (1.097, 1.0, -0.2463), (1.097, -1.0, -0.2463), (1.05, 1.0, -0.25), (1.05, -1.0, -0.25), (1.0, -0.8, -0.25), (1.0, 0.8, -0.25), (-0.8, -1.0, 0.25), (-0.839, -1.0, 0.2462), (-0.8765, -1.0, 0.2348), (-0.9111, -1.0, 0.2163), (-0.9414, -1.0, 0.1914), (-0.9663, -1.0, 0.1611), (-0.9848, -1.0, 0.1265), (-0.9962, -1.0, 0.08902), (-1.0, -1.0, 0.05), (-1.0, 1.0, 0.05), (-0.9962, 1.0, 0.08902), (-0.9848, 1.0, 0.1265), (-0.9663, 1.0, 0.1611), (-0.9414, 1.0, 0.1914), (-0.9111, 1.0, 0.2163), (-0.8765, 1.0, 0.2348), (-0.839, 1.0, 0.2462), (-0.8, 1.0, 0.25), (-0.8, 1.0, -0.25), (-0.839, 1.0, -0.2462), (-0.8765, 1.0, -0.2348), (-0.9111, 1.0, -0.2163), (-0.9414, 1.0, -0.1914), (-0.9663, 1.0, -0.1611), (-0.9848, 1.0, -0.1265), (-0.9962, 1.0, -0.08902), (-1.0, 1.0, -0.05), (-1.0, -1.0, -0.05), (-0.9962, -1.0, -0.08902), (-0.9848, -1.0, -0.1265), (-0.9663, -1.0, -0.1611), (-0.9414, -1.0, -0.1914), (-0.9111, -1.0, -0.2163), (-0.8765, -1.0, -0.2348), (-0.839, -1.0, -0.2462), (-0.8, -1.0, -0.25), (1.0, 0.8, -0.2), (1.0, -0.8, -0.2), (1.298, -0.8, 0.01474), (1.298, 0.8, 0.01474), (1.288, -0.8, -0.02725), (1.288, 0.8, -0.02725), (1.273, -0.8, -0.0635), (1.273, 0.8, -0.0635), (1.252, -0.8, -0.09695), (1.252, 0.8, -0.09695), (1.227, -0.8, -0.1268), (1.227, 0.8, -0.1268), (1.197, -0.8, -0.1523), (1.197, 0.8, -0.1523), (1.163, -0.8, -0.1728), (1.163, 0.8, -0.1728), (1.127, -0.8, -0.1878), (1.127, 0.8, -0.1878), (1.089, -0.8, -0.1969), (1.089, 0.8, -0.1969), (1.048, -0.8, -0.2), (1.048, 0.8, -0.2), (-0.7975, -0.8, 0.2001), (-0.7975, 0.8, 0.2001), (-0.8293, 0.8, 0.1971), (-0.8293, -0.8, 0.1971), (-0.8574, 0.8, 0.1886), (-0.8574, -0.8, 0.1886), (-0.8833, 0.8, 0.1747), (-0.8833, -0.8, 0.1747), (-0.9061, 0.8, 0.1561), (-0.9061, -0.8, 0.1561), (-0.9247, 0.8, 0.1333), (-0.9247, -0.8, 0.1333), (-0.9386, 0.8, 0.1074), (-0.9386, -0.8, 0.1074), (-0.9471, 0.8, 0.07926), (-0.9471, -0.8, 0.07926), (-0.9501, 0.8, 0.04755), (-0.9501, -0.8, 0.04755), (-0.9501, -0.8, -0.04755), (-0.9501, 0.8, -0.04755), (-0.9471, 0.8, -0.07926), (-0.9471, -0.8, -0.07926), (-0.9386, 0.8, -0.1074), (-0.9386, -0.8, -0.1074), (-0.9247, 0.8, -0.1333), (-0.9247, -0.8, -0.1333), (-0.9061, 0.8, -0.1561), (-0.9061, -0.8, -0.1561), (-0.8833, 0.8, -0.1747), (-0.8833, -0.8, -0.1747), (-0.8574, 0.8, -0.1886), (-0.8574, -0.8, -0.1886), (-0.8293, 0.8, -0.1971), (-0.8293, -0.8, -0.1971), (-0.7975, 0.8, -0.2001), (-0.7975, -0.8, -0.2001), (0.8, -0.6, 0.25), (0.6, -0.8, 0.25), (0.9414, -0.9414, 0.25), (0.7962, -0.639, 0.25), (0.7848, -0.6765, 0.25), (0.7663, -0.7111, 0.25), (0.7414, -0.7414, 0.25), (0.7111, -0.7663, 0.25), (0.6765, -0.7848, 0.25), (0.639, -0.7962, 0.25), (0.6, -0.8, 0.2), (0.8, -0.6, 0.2), (0.639, -0.7962, 0.2), (0.6765, -0.7848, 0.2), (0.7111, -0.7663, 0.2), (0.7414, -0.7414, 0.2), (0.7663, -0.7111, 0.2), (0.7848, -0.6765, 0.2), (0.7962, -0.639, 0.2), (0.6, 0.8, 0.25), (0.8, 0.6, 0.25), (0.9414, 0.9414, 0.25), (0.639, 0.7962, 0.25), (0.6765, 0.7848, 0.25), (0.7111, 0.7663, 0.25), (0.7414, 0.7414, 0.25), (0.7663, 0.7111, 0.25), (0.7848, 0.6765, 0.25), (0.7962, 0.639, 0.25), (0.8, 0.6, 0.2), (0.6, 0.8, 0.2), (0.7962, 0.639, 0.2), (0.7848, 0.6765, 0.2), (0.7663, 0.7111, 0.2), (0.7414, 0.7414, 0.2), (0.7111, 0.7663, 0.2), (0.6765, 0.7848, 0.2), (0.639, 0.7962, 0.2), (1.0, 1.0, 0.25), (1.0, 1.0, 0.25), (1.0, -1.0, 0.25), (1.0, -1.0, 0.25), (0.925, 1.0, -0.175), (0.925, 1.0, -0.175), (-0.925, 1.0, -0.175), (-0.925, 1.0, -0.175), (0.925, 1.0, 0.175), (0.925, 1.0, 0.175), (0.925, -1.0, -0.175), (0.925, -1.0, -0.175), (-0.925, -1.0, -0.175), (-0.925, -1.0, -0.175), (0.925, -1.0, 0.175), (0.925, -1.0, 0.175), (-0.925, -1.0, 0.175), (-0.925, -1.0, 0.175), (-0.925, 1.0, 0.175), (-0.925, 1.0, 0.175), (0.925, -1.2, -0.175), (-0.925, -1.2, -0.175), (0.925, 1.2, -0.175), (-0.925, 1.2, -0.175), (0.925, -1.393, -0.07135), (0.925, -1.4, -0.025), (-0.925, -1.4, -0.025), (-0.925, -1.393, -0.07135), (0.925, -1.371, -0.1132), (-0.925, -1.371, -0.1132), (0.925, -1.338, -0.1464), (-0.925, -1.338, -0.1464), (0.925, -1.296, -0.1677), (-0.925, -1.296, -0.1677), (0.925, -1.25, -0.175), (-0.925, -1.25, -0.175), (-0.925, 1.393, -0.07135), (-0.925, 1.4, -0.025), (0.925, 1.4, -0.025), (0.925, 1.393, -0.07135), (-0.925, 1.371, -0.1132), (0.925, 1.371, -0.1132), (-0.925, 1.338, -0.1464), (0.925, 1.338, -0.1464), (-0.925, 1.296, -0.1677), (0.925, 1.296, -0.1677), (-0.925, 1.25, -0.175), (0.925, 1.25, -0.175), (0.925, -1.4, 0.175), (-0.925, -1.4, 0.175), (0.925, 1.4, 0.175), (-0.925, 1.4, 0.175), (-0.925, -1.4, 0.925), (0.925, -1.4, 0.925), (0.925, 1.4, 0.925), (-0.925, 1.4, 0.925), (0.925, 1.2, 0.325), (0.925, 1.193, 0.2786), (0.925, 1.171, 0.2368), (0.925, 1.138, 0.2036), (0.925, 1.096, 0.1823), (0.925, 1.05, 0.175), (-0.925, 1.05, 0.175), (-0.925, 1.096, 0.1823), (-0.925, 1.138, 0.2036), (-0.925, 1.171, 0.2368), (-0.925, 1.193, 0.2786), (-0.925, 1.2, 0.325), (0.925, -1.05, 0.175), (0.925, -1.096, 0.1823), (0.925, -1.138, 0.2036), (0.925, -1.171, 0.2368), (0.925, -1.193, 0.2786), (0.925, -1.2, 0.325), (-0.925, -1.2, 0.325), (-0.925, -1.193, 0.2786), (-0.925, -1.171, 0.2368), (-0.925, -1.138, 0.2036), (-0.925, -1.096, 0.1823), (-0.925, -1.05, 0.175), (1.346, 1.0, 0.00307), (1.35, 1.0, 0.05), (1.35, 0.8, 0.05), (1.35, -0.8, 0.05), (1.35, -1.0, 0.05), (1.346, -1.0, 0.00307), (1.346, -0.8, 0.00307), (1.346, -0.8, 0.00307), (1.346, 0.8, 0.003069), (1.346, 0.8, 0.003069), (1.335, 1.0, -0.04271), (1.335, -1.0, -0.04271), (1.317, 1.0, -0.0862), (1.317, -1.0, -0.0862), (1.293, 1.0, -0.1263), (1.293, -1.0, -0.1263), (1.262, 1.0, -0.1621), (1.262, -1.0, -0.1621), (1.226, 1.0, -0.1927), (1.226, -1.0, -0.1927), (1.186, 1.0, -0.2173), (1.186, -1.0, -0.2173), (1.143, 1.0, -0.2353), (1.143, -1.0, -0.2353), (1.097, 1.0, -0.2463), (1.097, -1.0, -0.2463), (1.05, 1.0, -0.25), (1.05, -1.0, -0.25), (1.0, -1.0, -0.25), (1.0, 1.0, -0.25), (1.35, 1.0, 0.25), (1.35, -1.0, 0.25), (-0.925, -1.12, 0.925), (-0.925, -1.151, 0.9189), (-0.925, -1.177, 0.9016), (-0.925, -1.194, 0.8756), (-0.925, -1.2, 0.845), (0.925, -1.2, 0.845), (0.925, -1.194, 0.8756), (0.925, -1.177, 0.9016), (0.925, -1.151, 0.9189), (0.925, -1.12, 0.925), (-0.925, -1.006, 0.9744), (-0.925, -1.0, 1.005), (0.925, -1.0, 1.005), (0.925, -1.006, 0.9744), (-0.925, -1.023, 0.9484), (0.925, -1.023, 0.9484), (-0.925, -1.049, 0.9311), (0.925, -1.049, 0.9311), (-0.925, -1.08, 0.925), (0.925, -1.08, 0.925), (0.925, -1.351, 1.119), (0.925, -1.32, 1.125), (-0.925, -1.32, 1.125), (-0.925, -1.351, 1.119), (0.925, -1.377, 1.102), (-0.925, -1.377, 1.102), (0.925, -1.394, 1.076), (-0.925, -1.394, 1.076), (0.925, -1.4, 1.045), (-0.925, -1.4, 1.045), (-0.925, -1.2, 1.125), (0.925, -1.2, 1.125), (0.925, -1.006, 1.076), (0.925, -1.0, 1.045), (-0.925, -1.0, 1.045), (-0.925, -1.006, 1.076), (0.925, -1.023, 1.102), (-0.925, -1.023, 1.102), (0.925, -1.049, 1.119), (-0.925, -1.049, 1.119), (0.925, -1.08, 1.125), (-0.925, -1.08, 1.125), (-0.925, 1.006, 1.076), (-0.925, 1.0, 1.045), (0.925, 1.0, 1.045), (0.925, 1.006, 1.076), (-0.925, 1.023, 1.102), (0.925, 1.023, 1.102), (-0.925, 1.049, 1.119), (0.925, 1.049, 1.119), (-0.925, 1.08, 1.125), (0.925, 1.08, 1.125), (0.925, 1.2, 1.125), (-0.925, 1.2, 1.125), (0.925, 1.006, 0.9744), (0.925, 1.0, 1.005), (-0.925, 1.0, 1.005), (-0.925, 1.006, 0.9744), (0.925, 1.023, 0.9484), (-0.925, 1.023, 0.9484), (0.925, 1.049, 0.9311), (-0.925, 1.049, 0.9311), (0.925, 1.08, 0.925), (-0.925, 1.08, 0.925), (0.925, 1.12, 0.925), (0.925, 1.151, 0.9189), (0.925, 1.177, 0.9016), (0.925, 1.194, 0.8756), (0.925, 1.2, 0.845), (-0.925, 1.2, 0.845), (-0.925, 1.194, 0.8756), (-0.925, 1.177, 0.9016), (-0.925, 1.151, 0.9189), (-0.925, 1.12, 0.925), (-0.925, 1.351, 1.119), (-0.925, 1.32, 1.125), (0.925, 1.32, 1.125), (0.925, 1.351, 1.119), (-0.925, 1.377, 1.102), (0.925, 1.377, 1.102), (-0.925, 1.394, 1.076), (0.925, 1.394, 1.076), (-0.925, 1.4, 1.045), (0.925, 1.4, 1.045), (1.35, 0.9957, 0.3049), (1.35, 1.0, 0.27), (1.0, 1.0, 0.27), (1.0, 0.9957, 0.3049), (1.35, 0.9834, 0.3431), (1.0, 0.9834, 0.3431), (1.35, 0.9651, 0.3788), (1.0, 0.9651, 0.3788), (1.35, 0.9434, 0.4066), (1.0, 0.9434, 0.4066), (1.0, 0.6, 0.83), (1.0, 0.6043, 0.7951), (1.0, 0.6166, 0.7569), (1.0, 0.6349, 0.7212), (1.0, 0.6566, 0.6934), (1.35, 0.6566, 0.6934), (1.35, 0.6349, 0.7212), (1.35, 0.6166, 0.7569), (1.35, 0.6043, 0.7951), (1.35, 0.6, 0.83), (1.0, 0.6, 1.75), (1.35, 0.6, 1.75), (1.0, -0.6566, 0.6934), (1.0, -0.6349, 0.7212), (1.0, -0.6166, 0.7569), (1.0, -0.6043, 0.7951), (1.0, -0.6, 0.83), (1.35, -0.6, 0.83), (1.35, -0.6043, 0.7951), (1.35, -0.6166, 0.7569), (1.35, -0.6349, 0.7212), (1.35, -0.6566, 0.6934), (1.0, -0.6, 1.75), (1.35, -0.6, 1.75), (1.0, -0.9957, 0.3049), (1.0, -1.0, 0.27), (1.35, -1.0, 0.27), (1.35, -0.9957, 0.3049), (1.0, -0.9834, 0.3431), (1.35, -0.9834, 0.3431), (1.0, -0.9651, 0.3788), (1.35, -0.9651, 0.3788), (1.0, -0.9434, 0.4066), (1.35, -0.9434, 0.4066), (1.0, 0.3891, 2.247), (1.0, 0.35, 2.25), (1.35, 0.35, 2.25), (1.35, 0.3891, 2.247), (1.0, 0.4273, 2.238), (1.35, 0.4273, 2.238), (1.0, 0.4635, 2.223), (1.35, 0.4635, 2.223), (1.0, 0.4969, 2.202), (1.35, 0.4969, 2.202), (1.0, 0.5268, 2.177), (1.35, 0.5268, 2.177), (1.0, 0.5523, 2.147), (1.35, 0.5523, 2.147), (1.0, 0.5728, 2.113), (1.35, 0.5728, 2.113), (1.0, 0.5878, 2.077), (1.35, 0.5878, 2.077), (1.0, 0.5969, 2.039), (1.35, 0.5969, 2.039), (1.0, 0.6, 2.0), (1.35, 0.6, 2.0), (1.35, -0.3891, 2.247), (1.35, -0.35, 2.25), (1.0, -0.35, 2.25), (1.0, -0.3891, 2.247), (1.35, -0.4273, 2.238), (1.0, -0.4273, 2.238), (1.35, -0.4635, 2.223), (1.0, -0.4635, 2.223), (1.35, -0.4969, 2.202), (1.0, -0.4969, 2.202), (1.35, -0.5268, 2.177), (1.0, -0.5268, 2.177), (1.35, -0.5523, 2.147), (1.0, -0.5523, 2.147), (1.35, -0.5728, 2.113), (1.0, -0.5728, 2.113), (1.35, -0.5878, 2.077), (1.0, -0.5878, 2.077), (1.35, -0.5969, 2.039), (1.0, -0.5969, 2.039), (1.35, -0.6, 2.0), (1.0, -0.6, 2.0), (-0.8, -1.0, 0.25), (-0.839, -1.0, 0.2462), (-0.8765, -1.0, 0.2348), (-0.9111, -1.0, 0.2163), (-0.9414, -1.0, 0.1914), (-0.9663, -1.0, 0.1611), (-0.9848, -1.0, 0.1265), (-0.9962, -1.0, 0.08902), (-1.0, -1.0, 0.05), (-1.0, 1.0, 0.05), (-0.9962, 1.0, 0.08902), (-0.9848, 1.0, 0.1265), (-0.9663, 1.0, 0.1611), (-0.9414, 1.0, 0.1914), (-0.9111, 1.0, 0.2163), (-0.8765, 1.0, 0.2348), (-0.839, 1.0, 0.2462), (-0.8, 1.0, 0.25), (1.298, -0.8, 0.01474), (1.298, -0.8, 0.01474), (-0.8, 1.0, -0.25), (-0.839, 1.0, -0.2462), (-0.8765, 1.0, -0.2348), (-0.9111, 1.0, -0.2163), (-0.9414, 1.0, -0.1914), (-0.9663, 1.0, -0.1611), (-0.9848, 1.0, -0.1265), (-0.9962, 1.0, -0.08902), (-1.0, 1.0, -0.05), (-1.0, -1.0, -0.05), (-0.9962, -1.0, -0.08902), (-0.9848, -1.0, -0.1265), (-0.9663, -1.0, -0.1611), (-0.9414, -1.0, -0.1914), (-0.9111, -1.0, -0.2163), (-0.8765, -1.0, -0.2348), (-0.839, -1.0, -0.2462), (-0.8, -1.0, -0.25), (1.298, 0.8, 0.01474), (1.298, 0.8, 0.01474), (1.35, 0.8, 0.05), (1.35, -0.8, 0.05), (1.335, 0.8, -0.04271), (1.335, -0.8, -0.0427), (1.317, 0.8, -0.0862), (1.317, -0.8, -0.0862), (1.293, 0.8, -0.1263), (1.293, -0.8, -0.1263), (1.262, 0.8, -0.1621), (1.262, -0.8, -0.1621), (1.226, 0.8, -0.1927), (1.226, -0.8, -0.1927), (1.186, 0.8, -0.2173), (1.186, -0.8, -0.2173), (1.143, 0.8, -0.2353), (1.143, -0.8, -0.2353), (1.097, 0.8, -0.2463), (1.097, -0.8, -0.2463), (1.05, 0.8, -0.25), (1.05, -0.8, -0.25), (1.0, -0.8, -0.25), (1.0, 0.8, -0.25), (-0.8, -0.8, 0.25), (-0.839, -0.8, 0.2462), (-0.8765, -0.8, 0.2348), (-0.9111, -0.8, 0.2163), (-0.9414, -0.8, 0.1914), (-0.9663, -0.8, 0.1611), (-0.9848, -0.8, 0.1265), (-0.9962, -0.8, 0.08902), (-1.0, -0.8, 0.05), (-1.0, 0.8, 0.05), (-0.9962, 0.8, 0.08902), (-0.9848, 0.8, 0.1265), (-0.9663, 0.8, 0.1611), (-0.9414, 0.8, 0.1914), (-0.9111, 0.8, 0.2163), (-0.8765, 0.8, 0.2348), (-0.839, 0.8, 0.2462), (-0.8, 0.8, 0.25), (-0.8, 0.8, -0.25), (-0.839, 0.8, -0.2462), (-0.8765, 0.8, -0.2348), (-0.9111, 0.8, -0.2163), (-0.9414, 0.8, -0.1914), (-0.9663, 0.8, -0.1611), (-0.9848, 0.8, -0.1265), (-0.9962, 0.8, -0.08902), (-1.0, 0.8, -0.05), (-1.0, -0.8, -0.05), (-0.9962, -0.8, -0.08902), (-0.9848, -0.8, -0.1265), (-0.9663, -0.8, -0.1611), (-0.9414, -0.8, -0.1914), (-0.9111, -0.8, -0.2163), (-0.8765, -0.8, -0.2348), (-0.839, -0.8, -0.2462), (-0.8, -0.8, -0.25), (1.288, 0.8, -0.02725), (1.288, -0.8, -0.02725), (1.273, 0.8, -0.0635), (1.273, -0.8, -0.0635), (1.252, 0.8, -0.09695), (1.252, -0.8, -0.09695), (1.227, 0.8, -0.1268), (1.227, -0.8, -0.1268), (1.197, 0.8, -0.1523), (1.197, -0.8, -0.1523), (1.163, 0.8, -0.1728), (1.163, -0.8, -0.1728), (1.127, 0.8, -0.1878), (1.127, -0.8, -0.1878), (1.089, 0.8, -0.1969), (1.089, -0.8, -0.1969), (1.048, 0.8, -0.2), (1.048, -0.8, -0.2), (1.0, -0.8, -0.2), (1.0, 0.8, -0.2), (-0.7975, -0.8, 0.2001), (-0.8293, -0.8, 0.1971), (-0.8574, -0.8, 0.1886), (-0.8833, -0.8, 0.1747), (-0.9061, -0.8, 0.1561), (-0.9247, -0.8, 0.1333), (-0.9386, -0.8, 0.1074), (-0.9471, -0.8, 0.07926), (-0.9501, -0.8, 0.04755), (-0.9501, 0.8, 0.04755), (-0.9471, 0.8, 0.07926), (-0.9386, 0.8, 0.1074), (-0.9247, 0.8, 0.1333), (-0.9061, 0.8, 0.1561), (-0.8833, 0.8, 0.1747), (-0.8574, 0.8, 0.1886), (-0.8293, 0.8, 0.1971), (-0.7975, 0.8, 0.2001), (-0.7975, 0.8, -0.2001), (-0.8293, 0.8, -0.1971), (-0.8574, 0.8, -0.1886), (-0.8833, 0.8, -0.1747), (-0.9061, 0.8, -0.1561), (-0.9247, 0.8, -0.1333), (-0.9386, 0.8, -0.1074), (-0.9471, 0.8, -0.07926), (-0.9501, 0.8, -0.04755), (-0.9501, -0.8, -0.04755), (-0.9471, -0.8, -0.07926), (-0.9386, -0.8, -0.1074), (-0.9247, -0.8, -0.1333), (-0.9061, -0.8, -0.1561), (-0.8833, -0.8, -0.1747), (-0.8574, -0.8, -0.1886), (-0.8293, -0.8, -0.1971), (-0.7975, -0.8, -0.2001), (0.8, -0.6, 0.25), (0.7962, -0.639, 0.25), (0.7848, -0.6765, 0.25), (0.7663, -0.7111, 0.25), (0.7414, -0.7414, 0.25), (0.7111, -0.7663, 0.25), (0.6765, -0.7848, 0.25), (0.639, -0.7962, 0.25), (0.6, -0.8, 0.25), (0.8, -0.6, 0.2), (0.7962, -0.639, 0.2), (0.7848, -0.6765, 0.2), (0.7663, -0.7111, 0.2), (0.7414, -0.7414, 0.2), (0.7111, -0.7663, 0.2), (0.6765, -0.7848, 0.2), (0.639, -0.7962, 0.2), (0.6, -0.8, 0.2), (0.6, 0.8, 0.25), (0.639, 0.7962, 0.25), (0.6765, 0.7848, 0.25), (0.7111, 0.7663, 0.25), (0.7414, 0.7414, 0.25), (0.7663, 0.7111, 0.25), (0.7848, 0.6765, 0.25), (0.7962, 0.639, 0.25), (0.8, 0.6, 0.25), (0.7962, 0.639, 0.2), (0.8, 0.6, 0.2), (0.7848, 0.6765, 0.2), (0.7663, 0.7111, 0.2), (0.7414, 0.7414, 0.2), (0.7111, 0.7663, 0.2), (0.6765, 0.7848, 0.2), (0.639, 0.7962, 0.2), (0.6, 0.8, 0.2), (-0.937, 1.0, -1.241), (-0.898, 1.0, -1.245), (-0.898, -1.0, -1.245), (-0.937, -1.0, -1.241), (-0.9225, 0.8, -1.494), (-0.9615, 0.8, -1.49), (-0.9615, -0.8, -1.49), (-0.9225, -0.8, -1.494), (-0.8882, 0.8, -1.146), (-0.898, 0.7, -1.245), (-0.9078, 0.8, -1.345), (-0.898, 0.9, -1.245), (-0.8912, 0.7951, -1.176), (-0.894, 0.7809, -1.204), (-0.8961, 0.7588, -1.226), (-0.8975, 0.7309, -1.24), (-0.937, 0.7, -1.241), (-0.9272, 0.8, -1.142), (-0.937, 0.9, -1.241), (-0.9468, 0.8, -1.341), (-0.9366, 0.7309, -1.236), (-0.9352, 0.7588, -1.222), (-0.933, 0.7809, -1.2), (-0.9303, 0.7951, -1.173), (-0.9517, 1.0, -1.391), (-0.9615, 0.9, -1.49), (-0.9548, 0.9951, -1.421), (-0.9575, 0.9809, -1.449), (-0.9597, 0.9588, -1.471), (-0.9611, 0.9309, -1.485), (-0.9225, 0.9, -1.494), (-0.9127, 1.0, -1.394), (-0.922, 0.9309, -1.489), (-0.9206, 0.9588, -1.475), (-0.9185, 0.9809, -1.453), (-0.9157, 0.9951, -1.425), (-0.9127, -1.0, -1.394), (-0.9225, -0.9, -1.494), (-0.9157, -0.9951, -1.425), (-0.9185, -0.9809, -1.453), (-0.9206, -0.9588, -1.475), (-0.922, -0.9309, -1.489), (-0.9615, -0.9, -1.49), (-0.9517, -1.0, -1.391), (-0.9611, -0.9309, -1.485), (-0.9597, -0.9588, -1.471), (-0.9575, -0.9809, -1.449), (-0.9548, -0.9951, -1.421), (-0.9272, -0.8, -1.142), (-0.937, -0.7, -1.241), (-0.9468, -0.8, -1.341), (-0.937, -0.9, -1.241), (-0.9303, -0.7951, -1.173), (-0.933, -0.7809, -1.2), (-0.9352, -0.7588, -1.222), (-0.9366, -0.7309, -1.236), (-0.898, -0.7, -1.245), (-0.8882, -0.8, -1.146), (-0.898, -0.9, -1.245), (-0.9078, -0.8, -1.345), (-0.8975, -0.7309, -1.24), (-0.8961, -0.7588, -1.226), (-0.894, -0.7809, -1.204), (-0.8912, -0.7951, -1.176), (-1.36, -0.8, -1.451), (-1.36, 0.8, -1.451), (-1.345, 0.8, -1.302), (-1.335, 0.7, -1.202), (-1.335, -0.7, -1.202), (-1.345, -0.8, -1.302), (-0.8, 1.0, -0.25), (-0.8, 1.0, -0.25), (-0.8, 0.8, -0.25), (-0.8, 0.8, -0.25), (-0.839, 0.8, -0.2462), (-0.839, 0.8, -0.2462), (-0.839, 1.0, -0.2462), (-0.839, 1.0, -0.2462), (-0.839, -0.8, -0.2462), (-0.839, -0.8, -0.2462), (-0.839, -1.0, -0.2462), (-0.839, -1.0, -0.2462), (-0.8, -0.8, -0.25), (-0.8, -0.8, -0.25), (-0.8, -1.0, -0.25), (-0.8, -1.0, -0.25), (-0.937, 1.0, -1.241), (-0.898, 1.0, -1.245), (-0.898, -1.0, -1.245), (-0.937, -1.0, -1.241), (-0.9225, -0.8, -1.494), (-0.9225, 0.8, -1.494), (-0.8882, 0.8, -1.146), (-0.8912, 0.7951, -1.176), (-0.894, 0.7809, -1.204), (-0.8961, 0.7588, -1.226), (-0.8975, 0.7309, -1.24), (-0.898, 0.7, -1.245), (-0.9468, 0.8, -1.341), (-0.9468, 0.8, -1.341), (-0.937, 0.7, -1.241), (-0.937, 0.7, -1.241), (-0.9366, 0.7309, -1.236), (-0.9352, 0.7588, -1.222), (-0.933, 0.7809, -1.2), (-0.9303, 0.7951, -1.173), (-0.9272, 0.8, -1.142), (-0.9615, 0.8, -1.49), (-0.9615, 0.8, -1.49), (-0.922, 0.9309, -1.489), (-0.9225, 0.9, -1.494), (-0.9615, 0.9, -1.49), (-0.9611, 0.9309, -1.485), (-0.9206, 0.9588, -1.475), (-0.9597, 0.9588, -1.471), (-0.9185, 0.9809, -1.453), (-0.9575, 0.9809, -1.449), (-0.9157, 0.9951, -1.425), (-0.9548, 0.9951, -1.421), (-0.9127, 1.0, -1.394), (-0.9517, 1.0, -1.391), (-0.9611, -0.9309, -1.485), (-0.9615, -0.9, -1.49), (-0.9225, -0.9, -1.494), (-0.922, -0.9309, -1.489), (-0.9597, -0.9588, -1.471), (-0.9206, -0.9588, -1.475), (-0.9575, -0.9809, -1.449), (-0.9185, -0.9809, -1.453), (-0.9548, -0.9951, -1.421), (-0.9157, -0.9951, -1.425), (-0.9517, -1.0, -1.391), (-0.9127, -1.0, -1.394), (-0.9615, -0.8, -1.49), (-0.9615, -0.8, -1.49), (-0.9272, -0.8, -1.142), (-0.9303, -0.7951, -1.173), (-0.933, -0.7809, -1.2), (-0.9352, -0.7588, -1.222), (-0.9366, -0.7309, -1.236), (-0.937, -0.7, -1.241), (-0.937, -0.7, -1.241), (-0.9468, -0.8, -1.341), (-0.9468, -0.8, -1.341), (-0.898, -0.7, -1.245), (-0.8975, -0.7309, -1.24), (-0.8961, -0.7588, -1.226), (-0.894, -0.7809, -1.204), (-0.8912, -0.7951, -1.176), (-0.8882, -0.8, -1.146), (-1.36, -0.8, -1.451), (-1.36, -0.8, -1.451), (-1.36, 0.8, -1.451), (-1.36, 0.8, -1.451), (-1.345, 0.8, -1.302), (-1.345, 0.8, -1.302), (-1.335, 0.7, -1.202), (-1.335, 0.7, -1.202), (-1.335, -0.7, -1.202), (-1.335, -0.7, -1.202), (-1.345, -0.8, -1.302), (-1.345, -0.8, -1.302), (-1.346, 0.775, -1.312), (-1.338, 0.6896, -1.227), (-1.357, 0.775, -1.426), (-1.338, -0.6896, -1.227), (-1.346, -0.775, -1.312), (-1.357, -0.775, -1.426), (-1.246, 0.775, -1.322), (-1.238, 0.6896, -1.237), (-1.258, 0.775, -1.436), (-1.238, -0.6896, -1.237), (-1.246, -0.775, -1.322), (-1.258, -0.775, -1.436), (-1.346, 0.775, -1.312), (-1.346, 0.775, -1.312), (-1.338, 0.6896, -1.227), (-1.338, 0.6896, -1.227), (-1.357, 0.775, -1.426), (-1.357, 0.775, -1.426), (-1.338, -0.6896, -1.227), (-1.338, -0.6896, -1.227), (-1.346, -0.775, -1.312), (-1.346, -0.775, -1.312), (-1.357, -0.775, -1.426), (-1.357, -0.775, -1.426), (-1.246, 0.775, -1.322), (-1.246, 0.775, -1.322), (-1.238, 0.6896, -1.237), (-1.238, 0.6896, -1.237), (-1.258, 0.775, -1.436), (-1.258, 0.775, -1.436), (-1.238, -0.6896, -1.237), (-1.238, -0.6896, -1.237), (-1.246, -0.775, -1.322), (-1.246, -0.775, -1.322), (-1.258, -0.775, -1.436), (-1.258, -0.775, -1.436), (1.0, 0.52, 0.75), (1.0, -0.55, 1.7), (1.0, 0.55, 1.7), (1.0, -0.52, 0.75), (1.0, 0.55, 0.8507), (1.0, -0.55, 0.8507), (1.0, 0.3813, 2.197), (1.0, -0.55, 1.8), (1.0, 0.55, 1.8), (1.0, 0.348, 2.2), (1.0, 0.4118, 2.19), (1.0, 0.4407, 2.178), (1.0, 0.4675, 2.162), (1.0, 0.4913, 2.141), (1.0, 0.5117, 2.117), (1.0, 0.5281, 2.091), (1.0, 0.5401, 2.062), (1.0, 0.5474, 2.031), (1.0, 0.55, 1.998), (1.0, -0.348, 2.2), (1.0, -0.3813, 2.197), (1.0, -0.4118, 2.19), (1.0, -0.4407, 2.178), (1.0, -0.4675, 2.162), (1.0, -0.4913, 2.141), (1.0, -0.5117, 2.117), (1.0, -0.5281, 2.091), (1.0, -0.5401, 2.062), (1.0, -0.5474, 2.031), (1.0, -0.55, 1.998), (1.05, 0.55, 0.8507), (1.05, 0.4993, 0.8), (1.05, -0.4993, 0.8), (1.05, -0.55, 0.8507), (1.05, -0.55, 1.7), (1.05, 0.55, 1.7), (1.05, 0.55, 1.8), (1.05, -0.55, 1.8), (1.05, -0.55, 1.998), (1.05, -0.5474, 2.031), (1.05, -0.5401, 2.062), (1.05, -0.5281, 2.091), (1.05, -0.5117, 2.117), (1.05, -0.4913, 2.141), (1.05, -0.4675, 2.162), (1.05, -0.4407, 2.178), (1.05, -0.4118, 2.19), (1.05, -0.3813, 2.197), (1.05, -0.348, 2.2), (1.05, 0.348, 2.2), (1.05, 0.3813, 2.197), (1.05, 0.4118, 2.19), (1.05, 0.4407, 2.178), (1.05, 0.4675, 2.162), (1.05, 0.4913, 2.141), (1.05, 0.5117, 2.117), (1.05, 0.5281, 2.091), (1.05, 0.5401, 2.062), (1.05, 0.5474, 2.031), (1.05, 0.55, 1.998), (1.0, 0.55, 1.7), (1.0, 0.55, 1.7), (1.0, 0.55, 0.8507), (1.0, 0.55, 0.8507), (1.0, 0.3813, 2.197), (1.0, 0.348, 2.2), (1.0, 0.4118, 2.19), (1.0, 0.4407, 2.178), (1.0, 0.4675, 2.162), (1.0, 0.4913, 2.141), (1.0, 0.5117, 2.117), (1.0, 0.5281, 2.091), (1.0, 0.5401, 2.062), (1.0, 0.5474, 2.031), (1.0, 0.55, 1.998), (1.0, 0.55, 1.8), (1.0, 0.55, 1.8), (1.0, -0.348, 2.2), (1.0, -0.3813, 2.197), (1.0, -0.4118, 2.19), (1.0, -0.4407, 2.178), (1.0, -0.4675, 2.162), (1.0, -0.4913, 2.141), (1.0, -0.5117, 2.117), (1.0, -0.5281, 2.091), (1.0, -0.5401, 2.062), (1.0, -0.5474, 2.031), (1.0, -0.55, 1.998), (1.0, -0.55, 1.8), (1.0, -0.55, 1.8), (1.0, -0.55, 1.7), (1.0, -0.55, 1.7), (1.0, -0.55, 0.8507), (1.0, -0.55, 0.8507), (1.0, 0.4993, 0.8), (1.0, 0.4993, 0.8), (1.0, -0.4993, 0.8), (1.0, -0.4993, 0.8), (1.05, 0.4993, 0.8), (1.05, 0.4993, 0.8), (1.05, 0.55, 0.8507), (1.05, 0.55, 0.8507), (1.05, -0.4993, 0.8), (1.05, -0.4993, 0.8), (1.05, -0.55, 0.8507), (1.05, -0.55, 0.8507), (1.05, -0.55, 1.7), (1.05, -0.55, 1.7), (1.05, 0.55, 1.7), (1.05, 0.55, 1.7), (1.05, -0.55, 1.8), (1.05, -0.55, 1.8), (1.05, 0.55, 1.8), (1.05, 0.55, 1.8), (1.05, -0.55, 1.998), (1.05, -0.5474, 2.031), (1.05, -0.5401, 2.062), (1.05, -0.5281, 2.091), (1.05, -0.5117, 2.117), (1.05, -0.4913, 2.141), (1.05, -0.4675, 2.162), (1.05, -0.4407, 2.178), (1.05, -0.4118, 2.19), (1.05, -0.3813, 2.197), (1.05, -0.348, 2.2), (1.05, 0.348, 2.2), (1.05, 0.3813, 2.197), (1.05, 0.4118, 2.19), (1.05, 0.4407, 2.178), (1.05, 0.4675, 2.162), (1.05, 0.4913, 2.141), (1.05, 0.5117, 2.117), (1.05, 0.5281, 2.091), (1.05, 0.5401, 2.062), (1.05, 0.5474, 2.031), (1.05, 0.55, 1.998)], [], [(817, 819, 400, 873), (492, 490, 595, 790, 308), (502, 500, 488, 770, 288), (504, 492, 308, 798, 779, 298), (490, 494, 486, 595), (498, 502, 288, 778, 799, 318), (500, 496, 594, 488), (845, 844, 422, 420), (496, 498, 318, 807, 594), (494, 504, 298, 787, 486), (15, 42, 112, 602, 560, 73), (65, 64, 14, 511, 510, 514, 516, 518, 520, 10), (497, 506, 507, 499), (108, 649, 647, 645, 643, 155, 653, 652, 656, 658, 660, 662, 177), (493, 509, 508, 491), (57, 56, 17, 523, 522, 526, 528, 530, 532, 13), (0, 12, 48, 547, 495), (506, 19, 521, 507), (2, 11, 72, 565, 503), (4, 47, 54, 505), (509, 37, 533, 508), (536, 524, 36, 537), (18, 512, 513, 20), (20, 513, 515, 21), (21, 515, 517, 22), (22, 517, 519, 23), (23, 519, 521, 19), (36, 524, 525, 38), (38, 525, 527, 39), (39, 527, 529, 40), (40, 529, 531, 41), (41, 531, 533, 37), (18, 534, 535, 512), (534, 539, 538, 535), (11, 24, 26, 27, 28, 29, 25, 15, 73, 72), (6, 71, 62, 501), (16, 44, 176, 666, 542, 49), (537, 541, 540, 536), (7, 548, 57, 13, 3), (542, 543, 544, 545, 546, 547, 48, 49), (548, 549, 550, 551, 552, 553, 56, 57), (46, 55, 61, 50), (50, 61, 60, 51), (51, 60, 59, 52), (52, 59, 58, 53), (53, 58, 54, 47), (12, 30, 32, 33, 34, 35, 31, 16, 49, 48), (554, 555, 556, 557, 558, 559, 64, 65), (560, 561, 562, 563, 564, 565, 72, 73), (70, 63, 69, 74), (74, 69, 68, 75), (75, 68, 67, 76), (76, 67, 66, 77), (77, 66, 62, 71), (5, 554, 65, 10, 1), (595, 486, 328, 567, 566, 576, 578, 580, 582, 584, 586, 588, 590, 592), (488, 594, 593, 591, 589, 587, 585, 583, 581, 579, 577, 571, 570, 329), (568, 810, 811, 569), (80, 332, 572, 574), (841, 307, 431, 897), (818, 816, 872, 401), (844, 843, 899, 422), (316, 840, 896, 430), (575, 573, 788, 808), (815, 817, 873, 871), (843, 842, 898, 899), (830, 867, 923, 886), (816, 814, 870, 872), (842, 841, 897, 898), (487, 489, 717, 716, 720, 722, 724, 704, 1161, 1158, 696, 691, 689, 687, 685, 199), (221, 226, 715, 714), (709, 228, 216, 701, 105, 102), (597, 596, 683, 682, 686, 688, 690, 697, 216, 228, 713, 725, 723, 721, 719, 238), (215, 208, 702, 703), (539, 140, 627, 538), (70, 111, 117, 63), (120, 119, 107, 619, 618, 622, 624, 626, 43), (541, 194, 681, 540), (46, 175, 181, 55), (184, 183, 109, 673, 672, 676, 678, 680, 45), (183, 671, 661, 659, 657, 655, 170, 641, 640, 644, 646, 648, 109), (110, 125, 129, 118), (119, 607, 617, 615, 613, 611, 130, 631, 630, 634, 636, 638, 107), (106, 639, 637, 635, 633, 145, 609, 608, 612, 614, 616, 598, 113), (64, 559, 603, 120, 43, 14), (651, 160, 154, 650), (174, 165, 169, 182), (598, 599, 600, 601, 602, 112, 113), (603, 604, 605, 606, 607, 119, 120), (110, 118, 123, 114), (114, 123, 122, 115), (115, 122, 121, 116), (116, 121, 117, 111), (628, 620, 139, 629), (124, 610, 133, 126), (126, 133, 132, 127), (127, 132, 131, 128), (128, 131, 129, 125), (629, 150, 144, 628), (139, 620, 621, 141), (141, 621, 623, 142), (142, 623, 625, 143), (143, 625, 627, 140), (42, 134, 136, 137, 138, 135, 106, 113, 112), (149, 632, 148, 151), (151, 148, 147, 152), (152, 147, 146, 153), (153, 146, 144, 150), (124, 632, 149, 610), (159, 642, 158, 161), (161, 158, 157, 162), (162, 157, 156, 163), (163, 156, 154, 160), (164, 642, 159, 654), (164, 654, 173, 166), (166, 173, 172, 167), (167, 172, 171, 168), (168, 171, 169, 165), (56, 553, 667, 184, 45, 17), (662, 663, 664, 665, 666, 176, 177), (667, 668, 669, 670, 671, 183, 184), (174, 182, 187, 178), (178, 187, 186, 179), (179, 186, 185, 180), (180, 185, 181, 175), (650, 674, 193, 651), (193, 674, 675, 195), (195, 675, 677, 196), (196, 677, 679, 197), (197, 679, 681, 194), (44, 188, 190, 191, 192, 189, 108, 177, 176), (203, 684, 202, 205), (205, 202, 201, 206), (206, 201, 200, 207), (207, 200, 198, 204), (328, 486, 684, 203), (692, 693, 1158), (693, 694, 1158), (694, 695, 1158), (695, 696, 1158), (697, 698, 216), (698, 699, 216), (699, 700, 216), (700, 701, 216), (208, 215, 219, 211), (211, 219, 218, 212), (212, 218, 217, 213), (213, 217, 214, 209), (204, 198, 209, 214), (704, 705, 1161), (705, 706, 1161), (706, 707, 1161), (707, 708, 1161), (709, 710, 228), (710, 711, 228), (711, 712, 228), (712, 713, 228), (226, 221, 225, 229), (229, 225, 224, 230), (230, 224, 223, 231), (231, 223, 220, 227), (488, 329, 718, 232), (232, 718, 241, 234), (234, 241, 240, 235), (235, 240, 239, 236), (236, 239, 237, 233), (233, 237, 227, 220), (242, 750, 264, 728), (102, 105, 747, 745, 743, 741, 739, 737, 735, 733, 731, 729, 254, 749, 748, 752, 754, 756, 758, 760, 762, 764, 766, 768), (242, 728, 263, 244), (244, 263, 262, 245), (245, 262, 261, 246), (246, 261, 260, 247), (247, 260, 259, 248), (248, 259, 258, 249), (249, 258, 257, 250), (250, 257, 256, 251), (251, 256, 255, 252), (252, 255, 253, 243), (703, 702, 243, 253), (264, 750, 285, 266), (266, 285, 284, 267), (267, 284, 283, 268), (268, 283, 282, 269), (269, 282, 281, 270), (270, 281, 280, 271), (271, 280, 279, 272), (272, 279, 278, 273), (273, 278, 277, 274), (274, 277, 275, 265), (714, 715, 265, 275), (770, 771, 288), (771, 772, 288), (772, 773, 288), (773, 774, 288), (774, 775, 288), (775, 776, 288), (776, 777, 288), (777, 778, 288), (779, 780, 298), (780, 781, 298), (781, 782, 298), (782, 783, 298), (783, 784, 298), (784, 785, 298), (785, 786, 298), (786, 787, 298), (850, 831, 887, 906), (813, 815, 871, 869), (840, 839, 895, 896), (867, 866, 922, 923), (814, 812, 868, 870), (839, 838, 894, 895), (866, 865, 921, 922), (101, 813, 869, 789), (790, 791, 308), (791, 792, 308), (792, 793, 308), (793, 794, 308), (794, 795, 308), (795, 796, 308), (796, 797, 308), (797, 798, 308), (799, 800, 318), (800, 801, 318), (801, 802, 318), (802, 803, 318), (803, 804, 318), (804, 805, 318), (805, 806, 318), (806, 807, 318), (838, 837, 893, 894), (865, 864, 920, 921), (812, 82, 809, 868), (837, 836, 892, 893), (864, 863, 919, 920), (836, 835, 891, 892), (863, 862, 918, 919), (835, 834, 890, 891), (862, 861, 917, 918), (286, 449, 458, 412), (79, 78, 596, 597), (80, 574, 330, 331), (572, 332, 92, 333), (574, 83, 334, 330), (100, 572, 333, 335), (83, 84, 336, 334), (99, 100, 335, 337), (84, 85, 338, 336), (98, 99, 337, 339), (85, 86, 340, 338), (97, 98, 339, 341), (86, 820, 342, 340), (821, 97, 341, 343), (820, 822, 344, 342), (823, 821, 343, 345), (822, 824, 346, 344), (825, 823, 345, 347), (824, 826, 348, 346), (827, 825, 347, 349), (826, 828, 350, 348), (829, 827, 349, 351), (352, 829, 351, 9), (828, 353, 8, 350), (78, 80, 331, 596), (332, 79, 597, 92), (832, 833, 355, 354), (833, 290, 356, 355), (290, 291, 357, 356), (291, 292, 358, 357), (292, 293, 359, 358), (293, 294, 360, 359), (294, 295, 361, 360), (295, 287, 362, 361), (296, 299, 364, 363), (299, 300, 365, 364), (300, 301, 366, 365), (301, 302, 367, 366), (302, 846, 368, 367), (846, 847, 369, 368), (847, 848, 370, 369), (848, 849, 371, 370), (448, 468, 477, 933), (952, 951, 953, 954, 955, 956, 957, 958, 959, 905, 888, 941, 940, 939, 938, 937, 936, 935, 934, 459), (1035, 852, 374, 1036), (852, 853, 375, 374), (853, 854, 376, 375), (854, 855, 377, 376), (855, 856, 378, 377), (856, 857, 379, 378), (857, 858, 380, 379), (859, 860, 382, 381), (860, 320, 383, 382), (320, 321, 384, 383), (321, 322, 385, 384), (322, 323, 386, 385), (323, 324, 387, 386), (324, 1038, 1040, 387), (353, 1033, 1030, 8), (1042, 352, 9, 1044), (287, 859, 381, 362), (858, 296, 363, 380), (915, 429, 428, 914), (393, 392, 394, 395), (395, 394, 396, 397), (397, 396, 398, 399), (399, 398, 875, 874), (874, 875, 877, 876), (876, 877, 879, 878), (878, 879, 881, 880), (880, 881, 883, 882), (882, 883, 885, 884), (391, 390, 884, 885), (888, 905, 904, 889), (889, 904, 903, 417), (417, 903, 902, 419), (419, 902, 901, 421), (421, 901, 900, 423), (423, 900, 424, 425), (425, 424, 426, 427), (427, 426, 428, 429), (915, 914, 913, 916), (916, 913, 912, 435), (435, 912, 911, 437), (437, 911, 910, 439), (439, 910, 909, 441), (441, 909, 908, 443), (443, 908, 907, 445), (445, 907, 446, 447), (390, 391, 447, 446), (303, 845, 420, 418), (87, 818, 401, 403), (304, 303, 418, 416), (819, 96, 402, 400), (305, 304, 416, 414), (88, 87, 403, 405), (297, 305, 414, 413), (96, 95, 404, 402), (849, 942, 469, 326, 371), (89, 88, 405, 407), (95, 94, 406, 404), (309, 850, 906, 444), (90, 89, 407, 409), (310, 309, 444, 442), (94, 93, 408, 406), (311, 310, 442, 440), (81, 90, 409, 411), (312, 311, 440, 438), (93, 91, 410, 408), (313, 312, 438, 436), (91, 830, 886, 410), (314, 313, 436, 434), (831, 81, 411, 887), (315, 314, 434, 432), (307, 315, 432, 431), (319, 316, 430, 433), (289, 286, 412, 415), (450, 932, 832, 354, 327), (861, 319, 433, 917), (834, 289, 415, 890), (924, 925, 450), (925, 926, 450), (926, 927, 450), (927, 928, 450), (928, 929, 450), (929, 930, 450), (930, 931, 450), (931, 932, 450), (448, 933, 466, 451), (451, 466, 465, 452), (452, 465, 464, 453), (453, 464, 463, 454), (454, 463, 462, 455), (455, 462, 461, 456), (456, 461, 460, 457), (457, 460, 458, 449), (469, 950, 924, 450, 327, 326), (942, 943, 469), (943, 944, 469), (944, 945, 469), (945, 946, 469), (946, 947, 469), (947, 948, 469), (948, 949, 469), (949, 950, 469), (477, 468, 476, 479), (479, 476, 475, 480), (480, 475, 474, 481), (481, 474, 473, 482), (482, 473, 472, 483), (483, 472, 471, 484), (484, 471, 470, 485), (485, 470, 467, 478), (467, 297, 413, 478), (306, 1052, 971, 961, 372), (962, 1092, 1090, 1088, 1086, 1084, 997, 967, 1019, 1018), (1031, 1047, 1046, 1037), (1034, 977, 968, 1032), (1011, 1102, 1094, 1082, 1081, 1085, 1087, 1089, 1091, 963), (970, 1057, 1104, 1019, 967, 964), (1041, 1049, 1048, 1045), (1043, 1017, 1008, 1039), (1047, 991, 1080, 1046), (1051, 1050, 1093, 1067), (373, 960, 978, 1066, 851), (971, 970, 964, 1070, 1069, 1073, 1075, 1077, 1079, 961), (1049, 1003, 996, 1048), (1051, 1067, 1071, 990), (1093, 1050, 1083, 1002), (1067, 1093, 1110, 1112), (1052, 1053, 1054, 1055, 1056, 1057, 970, 971), (1060, 1062, 1063, 1064, 1065, 1066, 978, 1058), (1061, 969, 975, 980), (980, 975, 974, 981), (981, 974, 973, 982), (982, 973, 972, 983), (983, 972, 968, 977), (325, 1095, 1011, 963, 388), (990, 1071, 1072, 992), (992, 1072, 1074, 993), (993, 1074, 1076, 994), (994, 1076, 1078, 995), (995, 1078, 1080, 991), (960, 984, 986, 987, 988, 989, 985, 1068, 1058, 978), (1002, 1083, 1001, 1004), (1004, 1001, 1000, 1005), (1005, 1000, 999, 1006), (1006, 999, 998, 1007), (1007, 998, 996, 1003), (389, 962, 1018, 1109, 317), (1095, 1096, 1097, 1098, 1099, 1100, 1102, 1011), (1104, 1105, 1106, 1107, 1108, 1109, 1018, 1019), (1016, 1101, 1015, 1020), (1020, 1015, 1014, 1021), (1021, 1014, 1013, 1022), (1022, 1013, 1012, 1023), (1023, 1012, 1008, 1017), (1061, 1101, 1016, 969), (1142, 1140, 1152, 1154), (976, 1059, 1115, 1117), (1103, 1009, 1119, 1121), (1101, 1061, 1027, 1028), (966, 1010, 1029, 1024), (979, 965, 1025, 1026), (1134, 1136, 1116, 1114), (1138, 1134, 1114, 1113), (1141, 1143, 1120, 1118), (1136, 1141, 1118, 1116), (1143, 1144, 1111, 1120), (1144, 1138, 1113, 1111), (1150, 1156, 1155, 1153, 1148, 1146), (1137, 1135, 1147, 1149), (1125, 1123, 1129, 1131), (1122, 1139, 1151, 1128), (1124, 1145, 1157, 1130), (1127, 1126, 1132, 1133), (1218, 1248, 103, 104), (1252, 1220, 692, 1158), (1220, 1218, 104, 692), (1250, 1254, 1161, 708), (1254, 1252, 1158, 1161), (1248, 1250, 708, 103), (1246, 1233, 104, 103), (1222, 1223, 727, 726), (1224, 1222, 726, 730), (1225, 1224, 730, 732), (1226, 1225, 732, 734), (1227, 1226, 734, 736), (1228, 1227, 736, 738), (1229, 1228, 738, 740), (1230, 1229, 740, 742), (1231, 1230, 742, 744), (1232, 1231, 744, 746), (1233, 1232, 746, 104), (1235, 1236, 751, 276), (1236, 1237, 753, 751), (1237, 1238, 755, 753), (1238, 1239, 757, 755), (1239, 1240, 759, 757), (1240, 1241, 761, 759), (1241, 1242, 763, 761), (1242, 1243, 765, 763), (1243, 1244, 767, 765), (1244, 1245, 769, 767), (1245, 1246, 103, 769), (1223, 1235, 276, 727), (1258, 1256, 1260, 1262, 1264, 1266), (1253, 1257, 1259, 1221), (1255, 1261, 1189, 210), (1251, 1263, 1190, 222), (1249, 1265, 1191, 1163), (1219, 1267, 1192, 1159), (1162, 1188, 1193, 1160), (1270, 1268, 1272, 1273, 1274, 1275, 1276, 1277, 1278, 1279, 1280, 1281, 1282, 1283, 1284, 1285, 1286, 1287, 1288, 1289, 1290, 1291, 1292, 1293), (1247, 1269, 1271, 1234), (1187, 1196, 1195, 1165), (1186, 1197, 1196, 1187), (1185, 1198, 1197, 1186), (1184, 1199, 1198, 1185), (1183, 1200, 1199, 1184), (1182, 1201, 1200, 1183), (1181, 1202, 1201, 1182), (1180, 1203, 1202, 1181), (1179, 1204, 1203, 1180), (1178, 1205, 1204, 1179), (1177, 1206, 1205, 1178), (1167, 1207, 1206, 1177), (1164, 1208, 1207, 1167), (1168, 1209, 1208, 1164), (1169, 1210, 1209, 1168), (1170, 1211, 1210, 1169), (1171, 1212, 1211, 1170), (1172, 1213, 1212, 1171), (1173, 1214, 1213, 1172), (1174, 1215, 1214, 1173), (1175, 1216, 1215, 1174), (1176, 1217, 1216, 1175), (1166, 1194, 1217, 1176)])
me_cube.polygons.foreach_set('use_smooth', [True] * 518)
me_cube.materials.append(mat_material)
me_cube.use_remesh_preserve_volume = False
me_cube.use_remesh_preserve_attributes = False
me_cube.use_mirror_vertex_groups = False
me_cube.update()

# ---- objects
ob_cylinder = bpy.data.objects.new('Cylinder', me_cylinder)
ob_cube = bpy.data.objects.new('Cube', me_cube)

# ---- transforms, parenting, visibility, modifiers, constraints
ob_cylinder.location = (0.0, 0.0, -0.25)
ob_cylinder.lineart.crease_threshold = 0.0
_m = ob_cylinder.modifiers.new('EdgeSplit', 'EDGE_SPLIT')
ob_cube.location = (0.0, 0.0, 0.0)
ob_cube.lock_rotations_4d = False
ob_cube.empty_display_type = 'ARROWS'
ob_cube.lineart.crease_threshold = 0.0

# ---- collection membership
col_collection_1.objects.link(ob_cylinder)
col_collection_1.objects.link(ob_cube)

# ---- scene / render settings (as saved in the file)
scene.frame_start = 1; scene.frame_end = 250; scene.frame_set(2)
scene.render.engine = 'BLENDER_EEVEE_NEXT'
scene.render.resolution_percentage = 50
scene.render.dither_intensity = 0.0
scene.cycles.use_denoising = False
scene.cycles.samples = 128
scene.cycles.sampling_pattern = 'TABULATED_SOBOL'
scene.cycles.light_sampling_threshold = 0.0
scene.cycles.use_adaptive_sampling = False
scene.cycles.use_light_tree = False
scene.cycles.blur_glossy = 0.0
scene.cycles.sample_clamp_indirect = 0.0
scene.view_settings.view_transform = 'Standard'
bpy.context.view_layer.update()

# ---- added for rendering (the .blend has no active camera and no usable light): camera, sun
cam_auto = bpy.data.cameras.new('AutoCamera')
cam_auto.lens = 50.0
cam_auto.sensor_width = 36.0
cam_auto.clip_end = 1000.0
ob_auto_camera = bpy.data.objects.new('AutoCamera', cam_auto)
scene.collection.objects.link(ob_auto_camera)
ob_auto_camera.location = (5.46769, -6.56699, 4.40299)
ob_auto_camera.rotation_euler = (1.09748, -7.21219e-08, 0.694738)
scene.camera = ob_auto_camera
light_auto_sun = bpy.data.lights.new('AutoSun', 'SUN')
light_auto_sun.energy = 3.0
light_auto_sun.angle = 0.0523599
ob_auto_sun = bpy.data.objects.new('AutoSun', light_auto_sun)
scene.collection.objects.link(ob_auto_sun)
ob_auto_sun.rotation_euler = (0.872665, 0.174533, 0.523599)
bpy.context.view_layer.update()
